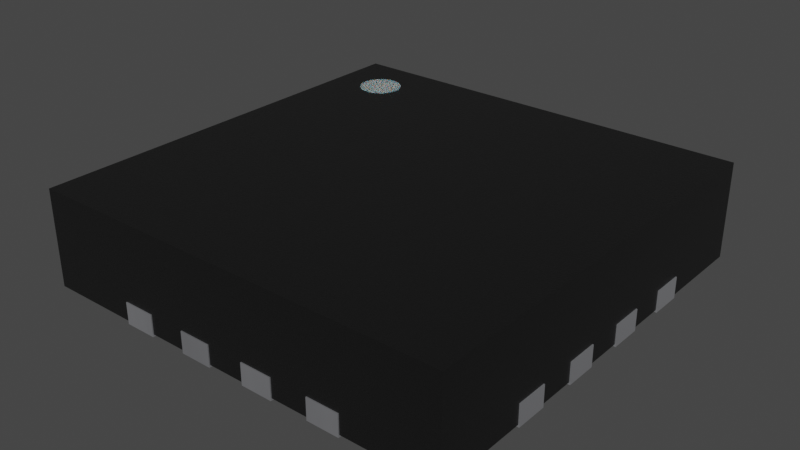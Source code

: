 # Source: QFN-16-1EP_4x4mm_P0.65mm.blend  (saved by Blender 3.2.14; exported with 4.5.12 LTS)
import bpy
from mathutils import Matrix  # noqa: F401  (used for matrix-valued properties, if any)

bpy.ops.wm.read_factory_settings(use_empty=True)
scene = bpy.context.scene
scene.name = 'Scene'

# ---- collections
col_collection = bpy.data.collections.new('Collection'); scene.collection.children.link(col_collection)

# ---- materials (node trees are filled in below, after node groups)
mat_white_markings = bpy.data.materials.new('white_markings')
mat_white_markings.use_transparent_shadow = False
mat_white_markings.preview_render_type = 'FLAT'
mat_plastic_chip = bpy.data.materials.new('plastic_chip')
mat_plastic_chip.use_transparent_shadow = False
mat_plastic_chip.preview_render_type = 'CUBE'
mat_metal_pins = bpy.data.materials.new('metal_pins')
mat_metal_pins.use_transparent_shadow = False
mat_metal_pins.preview_render_type = 'CUBE'

# ---- material node trees
mat_white_markings.use_nodes = True; mat_white_markings.node_tree.nodes.clear()
_N = mat_white_markings.node_tree.nodes; _L = mat_white_markings.node_tree.links
n0 = _N.new('ShaderNodeOutputMaterial'); n0.name = 'Material Output'; n0.location = (300, 300)
n1 = _N.new('ShaderNodeBsdfPrincipled'); n1.name = 'Principled BSDF'; n1.location = (-34, 272)
n1.distribution = 'GGX'
n1.subsurface_method = 'BURLEY'
n1.inputs[1].default_value = 0.02
n1.inputs[2].default_value = 0.4636
n1.inputs[3].default_value = 1.4
n1.inputs[8].default_value = 1.0
n1.inputs[10].default_value = 0.3682
n1.inputs[13].default_value = 0.6591
n1.inputs[18].default_value = 0.2318
n1.inputs[20].default_value = 0.6709
n1.inputs[24].default_value = 0.1191
n1.inputs[27].default_value = (0.0, 0.0, 0.0, 1.0)
n1.inputs[28].default_value = 1.0
n2 = _N.new('ShaderNodeMapping'); n2.name = 'Mapping'; n2.location = (-1010, 265)
n2.inputs[3].default_value = (3.0, 1.0, 1.0)
n3 = _N.new('ShaderNodeTexCoord'); n3.name = 'Texture Coordinate'; n3.location = (-1250, 180)
n4 = _N.new('ShaderNodeBump'); n4.name = 'Bump'; n4.location = (-376, -99)
n4.inputs[0].default_value = 0.05
n4.inputs[1].default_value = 1.0
n4.inputs[2].default_value = 1.0
n5 = _N.new('ShaderNodeTexNoise'); n5.name = 'Noise Texture'; n5.location = (-662, 176)
n5.inputs[2].default_value = 88.0
n5.inputs[3].default_value = 10.8
n5.inputs[4].default_value = 0.9167
n5.inputs[8].default_value = 1.6
n6 = _N.new('ShaderNodeValToRGB'); n6.name = 'ColorRamp'; n6.location = (-354, 186)
while len(n6.color_ramp.elements) > 1: n6.color_ramp.elements.remove(n6.color_ramp.elements[-1])
n6.color_ramp.elements[0].position = 0.0; n6.color_ramp.elements[0].color = (0.2596, 0.2596, 0.2596, 1.0)
_e = n6.color_ramp.elements.new(1.0); _e.color = (0.6303, 0.6303, 0.6303, 1.0)
n7 = _N.new('ShaderNodeMix'); n7.name = 'Mix'; n7.location = (-204, 152)
n7.data_type = 'RGBA'
n7.inputs[0].default_value = 0.3682
n7.inputs[7].default_value = (0.2525, 0.2525, 0.2525, 1.0)
_L.new(n5.outputs[0], n6.inputs[0])
_L.new(n1.outputs[0], n0.inputs[0])
_L.new(n3.outputs[2], n2.inputs[0])
_L.new(n2.outputs[0], n5.inputs[0])
_L.new(n5.outputs[0], n4.inputs[3])
_L.new(n4.outputs[0], n1.inputs[5])
_L.new(n6.outputs[0], n7.inputs[6])
_L.new(n7.outputs[2], n1.inputs[0])
n0.is_active_output = True
mat_plastic_chip.use_nodes = True; mat_plastic_chip.node_tree.nodes.clear()
_N = mat_plastic_chip.node_tree.nodes; _L = mat_plastic_chip.node_tree.links
n0 = _N.new('ShaderNodeBsdfPrincipled'); n0.name = 'Principled BSDF'; n0.location = (10, 300)
n0.distribution = 'GGX'
n0.subsurface_method = 'BURLEY'
n0.inputs[0].default_value = (0.009312, 0.009312, 0.009312, 1.0)
n0.inputs[1].default_value = 0.1372
n0.inputs[2].default_value = 0.3706
n0.inputs[3].default_value = 1.45
n0.inputs[27].default_value = (0.0, 0.0, 0.0, 1.0)
n0.inputs[28].default_value = 1.0
n1 = _N.new('ShaderNodeOutputMaterial'); n1.name = 'Material Output'; n1.location = (300, 300)
n2 = _N.new('ShaderNodeTexNoise'); n2.name = 'Noise Texture'; n2.location = (-893, 54)
n2.inputs[2].default_value = 200.0
n2.inputs[3].default_value = 3.6
n2.inputs[4].default_value = 0.8375
n3 = _N.new('ShaderNodeBump'); n3.name = 'Bump'; n3.location = (-604, -53)
n3.inputs[0].default_value = 0.08
n3.inputs[1].default_value = 1.0
n3.inputs[2].default_value = 1.0
_L.new(n0.outputs[0], n1.inputs[0])
_L.new(n2.outputs[0], n3.inputs[3])
_L.new(n3.outputs[0], n0.inputs[5])
n1.is_active_output = True
mat_metal_pins.use_nodes = True; mat_metal_pins.node_tree.nodes.clear()
_N = mat_metal_pins.node_tree.nodes; _L = mat_metal_pins.node_tree.links
n0 = _N.new('ShaderNodeMapping'); n0.name = 'Mapping'; n0.location = (-1447, -91)
n0.inputs[3].default_value = (4.8, 1.2, 1.1)
n1 = _N.new('ShaderNodeBsdfPrincipled'); n1.name = 'Principled BSDF'; n1.location = (-560, 254)
n1.distribution = 'GGX'
n1.subsurface_method = 'BURLEY'
n1.inputs[1].default_value = 0.7818
n1.inputs[2].default_value = 0.2886
n1.inputs[3].default_value = 1.45
n1.inputs[13].default_value = 0.0
n1.inputs[27].default_value = (0.0, 0.0, 0.0, 1.0)
n1.inputs[28].default_value = 1.0
n2 = _N.new('ShaderNodeOutputMaterial'); n2.name = 'Material Output.002'; n2.location = (-205, 253)
n2.width = 213
n3 = _N.new('ShaderNodeTexNoise'); n3.name = 'Noise Texture.002'; n3.location = (-1228, -73)
n3.inputs[2].default_value = 0.1
n3.inputs[3].default_value = 7.0
n3.inputs[4].default_value = 0.6
n3.inputs[8].default_value = 0.4
n4 = _N.new('ShaderNodeTexCoord'); n4.name = 'Texture Coordinate'; n4.location = (-1636, -116)
n5 = _N.new('ShaderNodeMix'); n5.name = 'Mix.001'; n5.location = (-921, 45)
n5.data_type = 'RGBA'
n5.inputs[6].default_value = (0.9398, 0.9547, 1.0, 1.0)
n5.inputs[7].default_value = (0.13, 0.1259, 0.1359, 1.0)
n6 = _N.new('ShaderNodeBump'); n6.name = 'Bump.001'; n6.location = (-1001, -227)
n6.inputs[0].default_value = 0.05
n6.inputs[1].default_value = 0.01
n6.inputs[2].default_value = 1.0
_L.new(n1.outputs[0], n2.inputs[0])
_L.new(n3.outputs[0], n6.inputs[3])
_L.new(n0.outputs[0], n3.inputs[0])
_L.new(n3.outputs[0], n5.inputs[0])
_L.new(n4.outputs[3], n0.inputs[0])
_L.new(n5.outputs[2], n1.inputs[0])
_L.new(n6.outputs[0], n1.inputs[5])
n2.is_active_output = True

# ---- world
world_world = bpy.data.worlds.new('World'); scene.world = world_world
world_world.use_nodes = True; world_world.node_tree.nodes.clear()
_N = world_world.node_tree.nodes; _L = world_world.node_tree.links
n0 = _N.new('ShaderNodeOutputWorld'); n0.name = 'World Output'; n0.location = (300, 300)
n1 = _N.new('ShaderNodeBackground'); n1.name = 'Background'; n1.location = (10, 300)
n1.inputs[0].default_value = (0.05088, 0.05088, 0.05088, 1.0)
_L.new(n1.outputs[0], n0.inputs[0])
n0.is_active_output = True
world_world.color = (0.05088, 0.05088, 0.05088)
world_world.use_sun_shadow = False
world_world.sun_shadow_jitter_overblur = 0.0

# ---- meshes
me_shape_9_indexedfaceset_009 = bpy.data.meshes.new('SHAPE_9_IndexedFaceSet.009')
me_shape_9_indexedfaceset_009.from_pydata([(0.0689, -0.7835, 0.007874), (0.187, -0.6299, 0.007874), (0.7835, -0.187, 0.007874), (0.7835, 0.0689, 0.007874), (0.6299, 0.0689, 0.007874), (0.6299, 0.187, 0.007874), (0.6299, 0.3248, 0.007874), (0.6299, 0.4429, 0.007874), (0.4429, 0.7835, 0.007874), (0.4429, 0.6299, 0.007874), (0.3248, 0.7835, 0.007874), (0.187, 0.7835, 0.007874), (0.187, 0.6299, 0.007874), (0.0689, 0.7835, 0.007874), (-0.0689, 0.6299, 0.007874), (-0.3248, 0.7835, 0.007874), (-0.7835, 0.7835, 0.007874), (-0.6299, 0.4429, 0.007874), (-0.7835, 0.3248, 0.007874), (-0.7835, -0.0689, 0.007874), (-0.6299, -0.0689, 0.007874), (-0.6299, -0.187, 0.007874), (-0.7835, -0.187, 0.007874), (-0.7835, -0.4429, 0.007874), (-0.7835, -0.7835, 0.007874), (-0.3248, -0.6299, 0.007874), (-0.3248, -0.7835, 0.007874), (-0.187, -0.7835, 0.007874), (0.5315, 0.5315, 0.007874), (0.5315, -0.5315, 0.007874), (-0.4429, -0.7835, 0.07874), (-0.4429, -0.7835, 0.007874), (0.7835, -0.7835, 0.3622), (0.3248, -0.7835, 0.07874), (0.3248, -0.7835, 0.007874), (0.187, -0.7835, 0.007874), (-0.0689, -0.7835, 0.007874), (0.7835, -0.3248, 0.007874), (0.7835, -0.4429, 0.07874), (0.7835, -0.4429, 0.007874), (0.7835, -0.7835, 0.007874), (0.7835, 0.4429, 0.007874), (0.7835, 0.187, 0.07874), (0.7835, 0.0689, 0.07874), (0.7835, 0.7835, 0.007874), (0.7835, 0.7835, 0.3622), (-0.4429, 0.7835, 0.07874), (-0.3248, 0.7835, 0.07874), (-0.187, 0.7835, 0.007874), (-0.187, 0.7835, 0.07874), (-0.0689, 0.7835, 0.007874), (-0.7835, 0.187, 0.007874), (-0.7835, 0.4429, 0.007874), (-0.7835, -0.0689, 0.07874), (-0.7835, 0.0689, 0.007874), (-0.7835, 0.0689, 0.07874), (-0.7835, 0.187, 0.07874), (-0.7835, 0.7835, 0.3622), (-0.7835, -0.7835, 0.3622), (-0.7874, -0.0689, 0.07874), (-0.7835, -0.187, 0.07874), (-0.7874, -0.0689, 0.0), (-0.6299, -0.0689, 0.0), (-0.6299, -0.187, 0.0), (-0.7874, -0.187, 0.07874), (-0.7874, -0.187, 0.0), (-0.7874, -0.3248, 0.07874), (-0.7874, -0.4429, 0.07874), (-0.7835, -0.4429, 0.07874), (-0.6299, -0.4429, 0.0), (-0.6299, -0.4429, 0.007874), (-0.7874, -0.3248, 0.0), (-0.6299, -0.3248, 0.0), (-0.6299, -0.3248, 0.007874), (-0.7835, -0.3248, 0.007874), (-0.7835, -0.3248, 0.07874), (-0.7874, -0.4429, 0.0), (-0.7835, 0.4429, 0.07874), (-0.6299, 0.3248, 0.0), (-0.6299, 0.3248, 0.007874), (-0.6299, 0.4429, 0.0), (-0.7874, 0.3248, 0.0), (-0.7835, 0.3248, 0.07874), (-0.7874, 0.4429, 0.07874), (-0.7874, 0.3248, 0.07874), (-0.7874, 0.4429, 0.0), (-0.7874, 0.187, 0.0), (-0.6299, 0.187, 0.007874), (-0.6299, 0.0689, 0.007874), (-0.6299, 0.0689, 0.0), (-0.7874, 0.0689, 0.0), (-0.7874, 0.0689, 0.07874), (-0.7874, 0.187, 0.07874), (-0.6299, 0.187, 0.0), (-0.187, 0.6299, 0.007874), (-0.0689, 0.7835, 0.07874), (-0.187, 0.6299, 0.0), (-0.187, 0.7874, 0.07874), (-0.0689, 0.7874, 0.07874), (-0.0689, 0.7874, 0.0), (-0.187, 0.7874, 0.0), (-0.0689, 0.6299, 0.0), (-0.3248, 0.6299, 0.0), (-0.4429, 0.7835, 0.007874), (-0.4429, 0.6299, 0.007874), (-0.3248, 0.7874, 0.0), (-0.3248, 0.6299, 0.007874), (-0.4429, 0.7874, 0.07874), (-0.3248, 0.7874, 0.07874), (-0.4429, 0.7874, 0.0), (-0.4429, 0.6299, 0.0), (0.3248, 0.6299, 0.0), (0.4429, 0.6299, 0.0), (0.3248, 0.6299, 0.007874), (0.3248, 0.7835, 0.07874), (0.4429, 0.7835, 0.07874), (0.4429, 0.7874, 0.07874), (0.4429, 0.7874, 0.0), (0.3248, 0.7874, 0.07874), (0.3248, 0.7874, 0.0), (0.0689, 0.6299, 0.0), (0.187, 0.7874, 0.07874), (0.0689, 0.7874, 0.0), (0.0689, 0.6299, 0.007874), (0.187, 0.7835, 0.07874), (0.0689, 0.7835, 0.07874), (0.187, 0.7874, 0.0), (0.0689, 0.7874, 0.07874), (0.187, 0.6299, 0.0), (0.6299, 0.187, 0.0), (0.7874, 0.0689, 0.07874), (0.7835, 0.187, 0.007874), (0.7874, 0.187, 0.07874), (0.7874, 0.187, 0.0), (0.6299, 0.0689, 0.0), (0.7874, 0.0689, 0.0), (0.6299, 0.4429, 0.0), (0.6299, 0.3248, 0.0), (0.7835, 0.3248, 0.007874), (0.7835, 0.3248, 0.07874), (0.7835, 0.4429, 0.07874), (0.7874, 0.3248, 0.07874), (0.7874, 0.4429, 0.07874), (0.7874, 0.4429, 0.0), (0.7874, 0.3248, 0.0), (0.6299, -0.4429, 0.0), (0.7874, -0.4429, 0.07874), (0.6299, -0.4429, 0.007874), (0.7874, -0.3248, 0.07874), (0.6299, -0.3248, 0.007874), (0.7835, -0.3248, 0.07874), (0.7874, -0.3248, 0.0), (0.6299, -0.3248, 0.0), (0.7874, -0.4429, 0.0), (0.6299, -0.187, 0.0), (0.6299, -0.0689, 0.007874), (0.6299, -0.187, 0.007874), (0.6299, -0.0689, 0.0), (0.7835, -0.0689, 0.007874), (0.7874, -0.187, 0.07874), (0.7835, -0.187, 0.07874), (0.7835, -0.0689, 0.07874), (0.7874, -0.187, 0.0), (0.7874, -0.0689, 0.07874), (0.7874, -0.0689, 0.0), (0.0689, -0.6299, 0.0), (0.0689, -0.6299, 0.007874), (0.187, -0.7874, 0.0), (0.187, -0.7874, 0.07874), (0.0689, -0.7835, 0.07874), (0.187, -0.7835, 0.07874), (0.0689, -0.7874, 0.07874), (0.0689, -0.7874, 0.0), (0.187, -0.6299, 0.0), (0.4429, -0.6299, 0.0), (0.4429, -0.6299, 0.007874), (0.3248, -0.6299, 0.007874), (0.4429, -0.7874, 0.07874), (0.4429, -0.7835, 0.007874), (0.3248, -0.7874, 0.07874), (0.4429, -0.7835, 0.07874), (0.4429, -0.7874, 0.0), (0.3248, -0.7874, 0.0), (0.3248, -0.6299, 0.0), (-0.4429, -0.6299, 0.0), (-0.4429, -0.6299, 0.007874), (-0.4429, -0.7874, 0.07874), (-0.3248, -0.7835, 0.07874), (-0.3248, -0.7874, 0.07874), (-0.4429, -0.7874, 0.0), (-0.3248, -0.6299, 0.0), (-0.3248, -0.7874, 0.0), (-0.0689, -0.6299, 0.0), (-0.0689, -0.6299, 0.007874), (-0.187, -0.7835, 0.07874), (-0.187, -0.7874, 0.07874), (-0.187, -0.6299, 0.0), (-0.187, -0.6299, 0.007874), (-0.0689, -0.7874, 0.0), (-0.0689, -0.7835, 0.07874), (-0.187, -0.7874, 0.0), (-0.0689, -0.7874, 0.07874), (-0.5315, 0.5315, 0.0), (-0.5315, -0.5315, 0.0), (-0.5315, 0.5315, 0.007874), (-0.5315, -0.5315, 0.007874), (0.5315, 0.5315, 0.0), (0.5315, -0.5315, 0.0), (-0.5906, 0.6693, 0.3622), (-0.5906, 0.6693, 0.3638), (-0.5752, 0.6678, 0.3622), (-0.5752, 0.6678, 0.3638), (-0.5604, 0.6633, 0.3622), (-0.5604, 0.6633, 0.3638), (-0.5468, 0.656, 0.3622), (-0.5468, 0.656, 0.3638), (-0.5349, 0.6462, 0.3622), (-0.5349, 0.6462, 0.3638), (-0.5251, 0.6343, 0.3622), (-0.5251, 0.6343, 0.3638), (-0.5178, 0.6207, 0.3622), (-0.5178, 0.6207, 0.3638), (-0.5133, 0.6059, 0.3622), (-0.5133, 0.6059, 0.3638), (-0.5118, 0.5906, 0.3622), (-0.5118, 0.5906, 0.3638), (-0.5133, 0.5752, 0.3622), (-0.5133, 0.5752, 0.3638), (-0.5178, 0.5604, 0.3622), (-0.5178, 0.5604, 0.3638), (-0.5251, 0.5468, 0.3622), (-0.5251, 0.5468, 0.3638), (-0.5349, 0.5349, 0.3622), (-0.5349, 0.5349, 0.3638), (-0.5468, 0.5251, 0.3622), (-0.5468, 0.5251, 0.3638), (-0.5604, 0.5178, 0.3622), (-0.5604, 0.5178, 0.3638), (-0.5752, 0.5133, 0.3622), (-0.5752, 0.5133, 0.3638), (-0.5906, 0.5118, 0.3622), (-0.5906, 0.5118, 0.3638), (-0.6059, 0.5133, 0.3622), (-0.6059, 0.5133, 0.3638), (-0.6207, 0.5178, 0.3622), (-0.6207, 0.5178, 0.3638), (-0.6343, 0.5251, 0.3622), (-0.6343, 0.5251, 0.3638), (-0.6462, 0.5349, 0.3622), (-0.6462, 0.5349, 0.3638), (-0.656, 0.5468, 0.3622), (-0.656, 0.5468, 0.3638), (-0.6633, 0.5604, 0.3622), (-0.6633, 0.5604, 0.3638), (-0.6678, 0.5752, 0.3622), (-0.6678, 0.5752, 0.3638), (-0.6693, 0.5906, 0.3622), (-0.6693, 0.5906, 0.3638), (-0.6678, 0.6059, 0.3622), (-0.6678, 0.6059, 0.3638), (-0.6633, 0.6207, 0.3622), (-0.6633, 0.6207, 0.3638), (-0.656, 0.6343, 0.3622), (-0.656, 0.6343, 0.3638), (-0.6462, 0.6462, 0.3622), (-0.6462, 0.6462, 0.3638), (-0.6343, 0.656, 0.3622), (-0.6343, 0.656, 0.3638), (-0.6207, 0.6633, 0.3622), (-0.6207, 0.6633, 0.3638), (-0.6059, 0.6678, 0.3622), (-0.6059, 0.6678, 0.3638)], [], [(185, 24, 31), (70, 23, 24), (205, 24, 185), (205, 70, 24), (25, 205, 185), (73, 70, 205), (3, 4, 155, 158), (26, 27, 197, 25), (35, 34, 176, 1), (74, 73, 21, 22), (2, 156, 149, 37), (19, 20, 88, 54), (204, 17, 79), (16, 17, 204), (16, 52, 17), (40, 175, 178), (29, 176, 175), (29, 175, 40), (147, 29, 40), (104, 16, 204), (149, 29, 147), (106, 104, 204), (39, 147, 40), (103, 16, 104), (138, 6, 5, 131), (51, 87, 79, 18), (36, 199, 169, 0), (35, 170, 33, 34), (7, 28, 6), (9, 113, 28), (48, 15, 106, 94), (14, 123, 13, 50), (44, 9, 28), (44, 28, 7), (44, 7, 41), (44, 8, 9), (204, 28, 113), (204, 113, 12), (204, 12, 123), (204, 123, 14), (204, 14, 94), (204, 94, 106), (28, 29, 149), (28, 149, 156), (28, 156, 155), (28, 155, 4), (28, 4, 5), (28, 5, 6), (29, 205, 197), (197, 205, 25), (29, 197, 193), (29, 193, 166), (29, 166, 1), (29, 1, 176), (205, 204, 79), (205, 79, 87), (205, 87, 88), (205, 88, 20), (205, 20, 21), (205, 21, 73), (32, 40, 178, 180), (187, 30, 58), (150, 160, 2, 37), (194, 187, 58), (199, 194, 58), (26, 187, 194, 27), (169, 199, 58), (60, 64, 59, 53), (44, 41, 140, 45), (32, 180, 33), (32, 170, 169), (32, 169, 58), (32, 33, 170), (44, 45, 115, 8), (139, 45, 140), (3, 158, 161, 43), (42, 45, 139), (43, 45, 42), (10, 114, 124, 11), (138, 131, 42, 139), (24, 58, 30, 31), (32, 150, 38), (32, 161, 160), (32, 160, 150), (32, 45, 43), (32, 43, 161), (57, 77, 52, 16), (47, 57, 46), (13, 125, 95, 50), (49, 57, 47), (95, 57, 49), (82, 56, 51, 18), (48, 49, 47, 15), (45, 114, 115), (45, 125, 124), (45, 57, 95), (45, 95, 125), (45, 124, 114), (103, 46, 57, 16), (75, 58, 68), (19, 54, 55, 53), (60, 58, 75), (53, 58, 60), (21, 20, 62, 63), (74, 22, 60, 75), (24, 23, 68, 58), (57, 82, 77), (57, 55, 56), (57, 56, 82), (57, 58, 53), (57, 53, 55), (100, 99, 98, 97), (59, 61, 19), (53, 59, 19), (63, 65, 22, 21), (69, 76, 23, 70), (64, 60, 22), (64, 22, 65), (65, 61, 59, 64), (61, 65, 63, 62), (68, 67, 66, 75), (70, 73, 72, 69), (17, 52, 85, 80), (67, 68, 23), (67, 23, 76), (76, 71, 66, 67), (66, 71, 74), (75, 66, 74), (6, 138, 144, 137), (69, 72, 71, 76), (82, 84, 83, 77), (79, 17, 80, 78), (81, 85, 83, 84), (83, 85, 52), (77, 83, 52), (78, 81, 18, 79), (87, 51, 86, 93), (84, 82, 18), (84, 18, 81), (85, 81, 78, 80), (55, 91, 92, 56), (88, 87, 93, 89), (90, 86, 92, 91), (92, 86, 51), (56, 92, 51), (89, 90, 54, 88), (14, 50, 99, 101), (91, 55, 54), (91, 54, 90), (86, 90, 89, 93), (94, 14, 101, 96), (95, 49, 97, 98), (98, 99, 50), (95, 98, 50), (48, 94, 96, 100), (103, 104, 110, 109), (97, 49, 48), (97, 48, 100), (100, 96, 101, 99), (113, 9, 112, 111), (104, 106, 102, 110), (47, 46, 107, 108), (106, 15, 105, 102), (107, 46, 103), (107, 103, 109), (108, 105, 15), (47, 108, 15), (9, 8, 117, 112), (109, 105, 108, 107), (109, 110, 102, 105), (115, 114, 118, 116), (143, 144, 141, 142), (116, 117, 8), (115, 116, 8), (10, 113, 111, 119), (12, 11, 126, 128), (118, 114, 10), (118, 10, 119), (119, 117, 116, 118), (112, 117, 119, 111), (123, 12, 128, 120), (124, 125, 127, 121), (121, 126, 11), (124, 121, 11), (13, 123, 120, 122), (4, 3, 135, 134), (127, 125, 13), (127, 13, 122), (122, 126, 121, 127), (128, 126, 122, 120), (5, 4, 134, 129), (130, 43, 42, 132), (130, 135, 3), (43, 130, 3), (131, 5, 129, 133), (41, 7, 136, 143), (132, 42, 131), (132, 131, 133), (133, 135, 130, 132), (135, 133, 129, 134), (7, 6, 137, 136), (141, 139, 140, 142), (147, 39, 153, 145), (142, 140, 41), (142, 41, 143), (141, 144, 138), (139, 141, 138), (158, 155, 157, 164), (136, 137, 144, 143), (152, 145, 153, 151), (149, 147, 145, 152), (146, 38, 150, 148), (146, 153, 39), (38, 146, 39), (37, 149, 152, 151), (156, 2, 162, 154), (148, 150, 37), (148, 37, 151), (151, 153, 146, 148), (164, 162, 159, 163), (155, 156, 154, 157), (159, 160, 161, 163), (159, 162, 2), (160, 159, 2), (0, 172, 165, 166), (20, 19, 61, 62), (163, 161, 158), (163, 158, 164), (169, 170, 168, 171), (157, 154, 162, 164), (166, 165, 173, 1), (168, 167, 172, 171), (0, 169, 171), (172, 0, 171), (1, 173, 167, 35), (168, 35, 167), (170, 35, 168), (178, 175, 174, 181), (201, 198, 200, 195), (165, 172, 167, 173), (175, 176, 183, 174), (33, 180, 177, 179), (176, 34, 182, 183), (177, 180, 178), (177, 178, 181), (179, 182, 34), (33, 179, 34), (31, 189, 184, 185), (177, 181, 182, 179), (183, 182, 181, 174), (185, 184, 190, 25), (30, 187, 188, 186), (31, 30, 186), (189, 31, 186), (25, 190, 191, 26), (188, 26, 191), (187, 26, 188), (27, 200, 196, 197), (188, 191, 189, 186), (184, 189, 191, 190), (197, 196, 192, 193), (194, 199, 201, 195), (27, 194, 195), (200, 27, 195), (36, 193, 192, 198), (32, 38, 39, 40), (201, 199, 36), (201, 36, 198), (196, 200, 198, 192), (204, 205, 203, 202), (203, 205, 29, 207), (36, 0, 166, 193), (29, 28, 206, 207), (204, 202, 206, 28), (206, 202, 203, 207), (45, 32, 58, 57), (208, 209, 211, 210), (210, 211, 213, 212), (212, 213, 215, 214), (214, 215, 217, 216), (216, 217, 219, 218), (218, 219, 221, 220), (220, 221, 223, 222), (222, 223, 225, 224), (224, 225, 227, 226), (226, 227, 229, 228), (228, 229, 231, 230), (230, 231, 233, 232), (232, 233, 235, 234), (234, 235, 237, 236), (236, 237, 239, 238), (238, 239, 241, 240), (240, 241, 243, 242), (242, 243, 245, 244), (244, 245, 247, 246), (246, 247, 249, 248), (248, 249, 251, 250), (250, 251, 253, 252), (252, 253, 255, 254), (254, 255, 257, 256), (256, 257, 259, 258), (258, 259, 261, 260), (260, 261, 263, 262), (262, 263, 265, 264), (264, 265, 267, 266), (266, 267, 269, 268), (211, 209, 271, 269, 267, 265, 263, 261, 259, 257, 255, 253, 251, 249, 247, 245, 243, 241, 239, 237, 235, 233, 231, 229, 227, 225, 223, 221, 219, 217, 215, 213), (268, 269, 271, 270), (270, 271, 209, 208), (208, 210, 212, 214, 216, 218, 220, 222, 224, 226, 228, 230, 232, 234, 236, 238, 240, 242, 244, 246, 248, 250, 252, 254, 256, 258, 260, 262, 264, 266, 268, 270), (73, 74, 71, 72), (10, 11, 12, 113)])
me_shape_9_indexedfaceset_009.polygons.foreach_set('use_smooth', [True] * 312)
me_shape_9_indexedfaceset_009.polygons.foreach_set('material_index', [1, 1, 1, 1, 1, 1, 1, 1, 1, 1, 1, 1, 1, 1, 1, 1, 1, 1, 1, 1, 1, 1, 1, 1, 1, 1, 1, 1, 1, 1, 1, 1, 1, 1, 1, 1, 1, 1, 1, 1, 1, 1, 1, 1, 1, 1, 1, 1, 1, 1, 1, 1, 1, 1, 1, 1, 1, 1, 1, 1, 1, 1, 1, 1, 1, 1, 1, 2, 1, 1, 1, 1, 1, 1, 1, 1, 1, 1, 1, 1, 1, 1, 1, 1, 1, 1, 1, 1, 1, 1, 1, 1, 1, 1, 1, 1, 1, 1, 1, 1, 1, 1, 1, 2, 1, 1, 1, 1, 1, 1, 1, 2, 2, 2, 2, 2, 2, 2, 2, 2, 2, 2, 2, 2, 2, 2, 2, 2, 2, 2, 2, 2, 2, 2, 2, 2, 2, 2, 2, 2, 2, 2, 2, 2, 2, 2, 2, 2, 2, 2, 2, 2, 2, 2, 2, 2, 2, 2, 2, 2, 2, 2, 2, 2, 2, 2, 2, 2, 2, 2, 2, 2, 2, 2, 2, 2, 2, 2, 2, 2, 2, 2, 2, 2, 2, 2, 2, 2, 2, 2, 2, 2, 2, 2, 2, 2, 2, 2, 2, 2, 2, 2, 2, 2, 2, 2, 2, 2, 2, 2, 2, 2, 2, 2, 2, 2, 2, 2, 2, 2, 2, 2, 2, 2, 2, 2, 2, 2, 2, 2, 2, 2, 2, 2, 2, 2, 2, 2, 2, 2, 2, 2, 2, 2, 2, 2, 2, 2, 2, 2, 2, 2, 2, 2, 2, 2, 2, 2, 2, 2, 2, 2, 2, 2, 2, 1, 2, 2, 2, 2, 2, 1, 2, 2, 2, 1, 0, 0, 0, 0, 0, 0, 0, 0, 0, 0, 0, 0, 0, 0, 0, 0, 0, 0, 0, 0, 0, 0, 0, 0, 0, 0, 0, 0, 0, 0, 0, 0, 0, 0, 2, 1])
_k = set([(0, 36), (0, 166), (0, 169), (1, 35), (1, 166), (1, 173), (2, 37), (2, 156), (2, 160), (3, 4), (3, 43), (3, 158), (4, 5), (4, 134), (5, 129), (5, 131), (6, 7), (6, 137), (6, 138), (7, 41), (7, 136), (8, 9), (8, 44), (8, 115), (9, 112), (9, 113), (10, 11), (10, 113), (10, 114), (11, 12), (11, 124), (12, 123), (12, 128), (13, 50), (13, 123), (13, 125), (14, 50), (14, 94), (14, 101), (15, 47), (15, 48), (15, 106), (16, 52), (16, 57), (16, 103), (17, 52), (17, 79), (17, 80), (18, 51), (18, 79), (18, 82), (19, 20), (19, 53), (19, 54), (20, 21), (20, 62), (21, 22), (21, 63), (22, 60), (22, 74), (23, 24), (23, 68), (23, 70), (24, 31), (24, 58), (25, 26), (25, 185), (25, 190), (26, 27), (26, 187), (27, 194), (27, 197), (28, 29), (28, 204), (28, 206), (29, 205), (29, 207), (30, 31), (30, 186), (30, 187), (31, 185), (32, 40), (32, 45), (32, 58), (33, 34), (33, 179), (33, 180), (34, 35), (34, 176), (35, 170), (36, 193), (36, 199), (37, 149), (37, 150), (38, 39), (38, 146), (38, 150), (39, 40), (39, 147), (40, 178), (41, 44), (41, 140), (42, 43), (42, 131), (42, 132), (43, 130), (44, 45), (45, 57), (46, 47), (46, 103), (46, 107), (47, 108), (48, 49), (48, 94), (49, 95), (49, 97), (50, 95), (51, 56), (51, 87), (52, 77), (53, 59), (53, 60), (54, 55), (54, 88), (55, 56), (55, 91), (56, 92), (57, 58), (59, 61), (59, 64), (60, 64), (61, 62), (61, 65), (62, 63), (63, 65), (64, 65), (66, 67), (66, 71), (66, 75), (67, 68), (67, 76), (68, 75), (69, 70), (69, 72), (69, 76), (70, 73), (71, 72), (71, 76), (72, 73), (73, 74), (74, 75), (77, 82), (77, 83), (78, 79), (78, 80), (78, 81), (80, 85), (81, 84), (81, 85), (82, 84), (83, 84), (83, 85), (86, 90), (86, 92), (86, 93), (87, 88), (87, 93), (88, 89), (89, 90), (89, 93), (90, 91), (91, 92), (94, 96), (95, 98), (96, 100), (96, 101), (97, 98), (97, 100), (98, 99), (99, 100), (99, 101), (102, 105), (102, 106), (102, 110), (103, 104), (104, 106), (104, 110), (105, 108), (105, 109), (107, 108), (107, 109), (109, 110), (111, 112), (111, 113), (111, 119), (112, 117), (114, 115), (114, 118), (115, 116), (116, 117), (116, 118), (117, 119), (118, 119), (120, 122), (120, 123), (120, 128), (121, 124), (121, 126), (121, 127), (122, 126), (122, 127), (124, 125), (125, 127), (126, 128), (129, 133), (129, 134), (130, 132), (130, 135), (131, 138), (132, 133), (133, 135), (134, 135), (136, 137), (136, 143), (137, 144), (138, 139), (139, 140), (139, 141), (140, 142), (141, 142), (141, 144), (142, 143), (143, 144), (145, 147), (145, 152), (145, 153), (146, 148), (146, 153), (147, 149), (148, 150), (148, 151), (149, 152), (151, 152), (151, 153), (154, 156), (154, 157), (154, 162), (155, 156), (155, 157), (155, 158), (157, 164), (158, 161), (159, 160), (159, 162), (159, 163), (160, 161), (161, 163), (162, 164), (163, 164), (165, 166), (165, 172), (165, 173), (167, 168), (167, 172), (167, 173), (168, 170), (168, 171), (169, 170), (169, 171), (171, 172), (174, 175), (174, 181), (174, 183), (175, 176), (175, 178), (176, 183), (177, 179), (177, 180), (177, 181), (178, 180), (179, 182), (181, 182), (182, 183), (184, 185), (184, 189), (184, 190), (186, 188), (186, 189), (187, 188), (188, 191), (189, 191), (190, 191), (192, 193), (192, 196), (192, 198), (193, 197), (194, 195), (194, 199), (195, 200), (195, 201), (196, 197), (196, 200), (198, 200), (198, 201), (199, 201), (202, 203), (202, 204), (202, 206), (203, 205), (203, 207), (204, 205), (206, 207), (208, 210), (208, 270), (209, 211), (209, 271), (210, 212), (211, 213), (212, 214), (213, 215), (214, 216), (215, 217), (216, 218), (217, 219), (218, 220), (219, 221), (220, 222), (221, 223), (222, 224), (223, 225), (224, 226), (225, 227), (226, 228), (227, 229), (228, 230), (229, 231), (230, 232), (231, 233), (232, 234), (233, 235), (234, 236), (235, 237), (236, 238), (237, 239), (238, 240), (239, 241), (240, 242), (241, 243), (242, 244), (243, 245), (244, 246), (245, 247), (246, 248), (247, 249), (248, 250), (249, 251), (250, 252), (251, 253), (252, 254), (253, 255), (254, 256), (255, 257), (256, 258), (257, 259), (258, 260), (259, 261), (260, 262), (261, 263), (262, 264), (263, 265), (264, 266), (265, 267), (266, 268), (267, 269), (268, 270), (269, 271)])
me_shape_9_indexedfaceset_009.attributes.new('sharp_edge', 'BOOLEAN', 'EDGE').data.foreach_set('value', [ (min(e.vertices), max(e.vertices)) in _k for e in me_shape_9_indexedfaceset_009.edges])
_uv = me_shape_9_indexedfaceset_009.uv_layers.new(name='UVMap')
_uv.uv.foreach_set('vector', [0.2478, 0.07141, 0.03153, -0.02609, 0.2478, -0.02609, 0.129, 0.1902, 0.03153, 0.1902, 0.03153, -0.02609, 0.1915, 0.1339, 0.03153, -0.02609, 0.2478, 0.07141, 0.1915, 0.1339, 0.129, 0.1902, 0.03153, -0.02609, 0.3228, 0.07141, 0.1915, 0.1339, 0.2478, 0.07141, 0.129, 0.2652, 0.129, 0.1902, 0.1915, 0.1339, 1.027, 0.5152, 0.929, 0.5152, 0.929, 0.4277, 1.027, 0.4277, 0.3228, -0.02609, 0.4103, -0.02609, 0.4103, 0.07141, 0.3228, 0.07141, 0.6478, -0.02609, 0.7353, -0.02609, 0.7353, 0.07141, 0.6478, 0.07141, 0.03153, 0.2652, 0.129, 0.2652, 0.129, 0.3527, 0.03153, 0.3527, 1.027, 0.3527, 0.929, 0.3527, 0.929, 0.2652, 1.027, 0.2652, 0.03153, 0.4277, 0.129, 0.4277, 0.129, 0.5152, 0.03153, 0.5152, 0.1915, 0.8089, 0.129, 0.7527, 0.129, 0.6777, 0.03153, 0.9689, 0.129, 0.7527, 0.1915, 0.8089, 0.03153, 0.9689, 0.03153, 0.7527, 0.129, 0.7527, 1.027, -0.02609, 0.8103, 0.07141, 0.8103, -0.02609, 0.8665, 0.1339, 0.7353, 0.07141, 0.8103, 0.07141, 0.8665, 0.1339, 0.8103, 0.07141, 1.027, -0.02609, 0.929, 0.1902, 0.8665, 0.1339, 1.027, -0.02609, 0.2478, 0.8714, 0.03153, 0.9689, 0.1915, 0.8089, 0.929, 0.2652, 0.8665, 0.1339, 0.929, 0.1902, 0.3228, 0.8714, 0.2478, 0.8714, 0.1915, 0.8089, 1.027, 0.1902, 0.929, 0.1902, 1.027, -0.02609, 0.2478, 0.9689, 0.03153, 0.9689, 0.2478, 0.8714, 1.027, 0.6777, 0.929, 0.6777, 0.929, 0.5902, 1.027, 0.5902, 0.03153, 0.5902, 0.129, 0.5902, 0.129, 0.6777, 0.03153, 0.6777, 0.4853, 0.4638, 0.4853, 0.5088, 0.5728, 0.5088, 0.5728, 0.4638, 0.6478, 0.4638, 0.6478, 0.5088, 0.7353, 0.5088, 0.7353, 0.4638, 0.929, 0.7527, 0.8665, 0.8089, 0.929, 0.6777, 0.8103, 0.8714, 0.7353, 0.8714, 0.8665, 0.8089, 0.4103, 0.9689, 0.3228, 0.9689, 0.3228, 0.8714, 0.4103, 0.8714, 0.4853, 0.8714, 0.5728, 0.8714, 0.5728, 0.9689, 0.4853, 0.9689, 1.027, 0.9689, 0.8103, 0.8714, 0.8665, 0.8089, 1.027, 0.9689, 0.8665, 0.8089, 0.929, 0.7527, 1.027, 0.9689, 0.929, 0.7527, 1.027, 0.7527, 1.027, 0.9689, 0.8103, 0.9689, 0.8103, 0.8714, 0.1915, 0.8089, 0.8665, 0.8089, 0.7353, 0.8714, 0.1915, 0.8089, 0.7353, 0.8714, 0.6478, 0.8714, 0.1915, 0.8089, 0.6478, 0.8714, 0.5728, 0.8714, 0.1915, 0.8089, 0.5728, 0.8714, 0.4853, 0.8714, 0.1915, 0.8089, 0.4853, 0.8714, 0.4103, 0.8714, 0.1915, 0.8089, 0.4103, 0.8714, 0.3228, 0.8714, 0.8665, 0.8089, 0.8665, 0.1339, 0.929, 0.2652, 0.8665, 0.8089, 0.929, 0.2652, 0.929, 0.3527, 0.8665, 0.8089, 0.929, 0.3527, 0.929, 0.4277, 0.8665, 0.8089, 0.929, 0.4277, 0.929, 0.5152, 0.8665, 0.8089, 0.929, 0.5152, 0.929, 0.5902, 0.8665, 0.8089, 0.929, 0.5902, 0.929, 0.6777, 0.8665, 0.1339, 0.1915, 0.1339, 0.4103, 0.07141, 0.4103, 0.07141, 0.1915, 0.1339, 0.3228, 0.07141, 0.8665, 0.1339, 0.4103, 0.07141, 0.4853, 0.07141, 0.8665, 0.1339, 0.4853, 0.07141, 0.5728, 0.07141, 0.8665, 0.1339, 0.5728, 0.07141, 0.6478, 0.07141, 0.8665, 0.1339, 0.6478, 0.07141, 0.7353, 0.07141, 0.1915, 0.1339, 0.1915, 0.8089, 0.129, 0.6777, 0.1915, 0.1339, 0.129, 0.6777, 0.129, 0.5902, 0.1915, 0.1339, 0.129, 0.5902, 0.129, 0.5152, 0.1915, 0.1339, 0.129, 0.5152, 0.129, 0.4277, 0.1915, 0.1339, 0.129, 0.4277, 0.129, 0.3527, 0.1915, 0.1339, 0.129, 0.3527, 0.129, 0.2652, 1.027, 0.6888, 1.027, 0.4638, 0.8103, 0.4638, 0.8103, 0.5088, 0.3228, 0.5088, 0.2478, 0.5088, 0.03153, 0.6888, 0.2652, 0.5088, 0.3527, 0.5088, 0.3527, 0.4638, 0.2652, 0.4638, 0.4103, 0.5088, 0.3228, 0.5088, 0.03153, 0.6888, 0.4853, 0.5088, 0.4103, 0.5088, 0.03153, 0.6888, 0.3228, 0.4638, 0.3228, 0.5088, 0.4103, 0.5088, 0.4103, 0.4638, 0.5728, 0.5088, 0.4853, 0.5088, 0.03153, 0.6888, 0.03153, 0.3527, 0.02903, 0.3527, 0.02903, 0.4277, 0.03153, 0.4277, 0.9689, 0.4638, 0.7527, 0.4638, 0.7527, 0.5088, 0.9689, 0.6888, 1.027, 0.6888, 0.8103, 0.5088, 0.7353, 0.5088, 1.027, 0.6888, 0.6478, 0.5088, 0.5728, 0.5088, 1.027, 0.6888, 0.5728, 0.5088, 0.03153, 0.6888, 1.027, 0.6888, 0.7353, 0.5088, 0.6478, 0.5088, 1.027, 0.4638, 1.027, 0.6888, 0.8103, 0.5088, 0.8103, 0.4638, 0.6777, 0.5088, 0.9689, 0.6888, 0.7527, 0.5088, 0.5152, 0.4638, 0.4277, 0.4638, 0.4277, 0.5088, 0.5152, 0.5088, 0.5902, 0.5088, 0.9689, 0.6888, 0.6777, 0.5088, 0.5152, 0.5088, 0.9689, 0.6888, 0.5902, 0.5088, 0.7353, 0.4638, 0.7353, 0.5088, 0.6478, 0.5088, 0.6478, 0.4638, 0.6777, 0.4638, 0.5902, 0.4638, 0.5902, 0.5088, 0.6777, 0.5088, 0.03153, 0.4638, 0.03153, 0.6888, 0.2478, 0.5088, 0.2478, 0.4638, -0.02609, 0.6888, 0.2652, 0.5088, 0.1902, 0.5088, -0.02609, 0.6888, 0.4277, 0.5088, 0.3527, 0.5088, -0.02609, 0.6888, 0.3527, 0.5088, 0.2652, 0.5088, -0.02609, 0.6888, 0.9689, 0.6888, 0.5152, 0.5088, -0.02609, 0.6888, 0.5152, 0.5088, 0.4277, 0.5088, 0.9689, 0.6888, 0.7527, 0.5088, 0.7527, 0.4638, 0.9689, 0.4638, 0.3228, 0.5088, 0.03153, 0.6888, 0.2478, 0.5088, 0.5728, 0.4638, 0.5728, 0.5088, 0.4853, 0.5088, 0.4853, 0.4638, 0.4103, 0.5088, 0.03153, 0.6888, 0.3228, 0.5088, 0.4853, 0.5088, 0.03153, 0.6888, 0.4103, 0.5088, 0.6777, 0.5088, 0.5902, 0.5088, 0.5902, 0.4638, 0.6777, 0.4638, 0.4103, 0.4638, 0.4103, 0.5088, 0.3228, 0.5088, 0.3228, 0.4638, 1.027, 0.6888, 0.7353, 0.5088, 0.8103, 0.5088, 1.027, 0.6888, 0.5728, 0.5088, 0.6478, 0.5088, 1.027, 0.6888, 0.03153, 0.6888, 0.4853, 0.5088, 1.027, 0.6888, 0.4853, 0.5088, 0.5728, 0.5088, 1.027, 0.6888, 0.6478, 0.5088, 0.7353, 0.5088, 0.2478, 0.4638, 0.2478, 0.5088, 0.03153, 0.6888, 0.03153, 0.4638, 0.2652, 0.5088, -0.02609, 0.6888, 0.1902, 0.5088, 0.4277, 0.4638, 0.5152, 0.4638, 0.5152, 0.5088, 0.4277, 0.5088, 0.3527, 0.5088, -0.02609, 0.6888, 0.2652, 0.5088, 0.4277, 0.5088, -0.02609, 0.6888, 0.3527, 0.5088, 0.3527, 0.4638, 0.4277, 0.4638, 0.4277, 0.4588, 0.3527, 0.4588, 0.2652, 0.4638, 0.3527, 0.4638, 0.3527, 0.5088, 0.2652, 0.5088, -0.02609, 0.4638, 0.1902, 0.4638, 0.1902, 0.5088, -0.02609, 0.6888, 0.9689, 0.6888, 0.6777, 0.5088, 0.7527, 0.5088, 0.9689, 0.6888, 0.5152, 0.5088, 0.5902, 0.5088, 0.9689, 0.6888, 0.5902, 0.5088, 0.6777, 0.5088, 0.9689, 0.6888, -0.02609, 0.6888, 0.4277, 0.5088, 0.9689, 0.6888, 0.4277, 0.5088, 0.5152, 0.5088, 0.4103, 0.4588, 0.4853, 0.4588, 0.4853, 0.5088, 0.4103, 0.5088, 0.02903, 0.5088, 0.02903, 0.4588, 0.03153, 0.4638, 0.03153, 0.5088, 0.02903, 0.5088, 0.03153, 0.4638, 0.129, 0.4588, 0.02903, 0.4588, 0.03153, 0.4638, 0.129, 0.4638, 0.129, 0.4588, 0.02903, 0.4588, 0.03153, 0.4638, 0.129, 0.4638, 0.02903, 0.5088, 0.03153, 0.5088, 0.03153, 0.4638, 0.02903, 0.5088, 0.03153, 0.4638, 0.02903, 0.4588, 0.3527, 0.4588, 0.4277, 0.4588, 0.4277, 0.5088, 0.3527, 0.5088, 0.02903, 0.4277, 0.02903, 0.3527, 0.129, 0.3527, 0.129, 0.4277, 0.03153, 0.1902, 0.02903, 0.1902, 0.02903, 0.2652, 0.03153, 0.2652, 0.1902, 0.4638, 0.2652, 0.4638, 0.2652, 0.4588, 0.1902, 0.4588, 0.129, 0.4638, 0.03153, 0.4638, 0.02903, 0.4588, 0.129, 0.4588, 0.02903, 0.5088, 0.03153, 0.5088, 0.03153, 0.4638, 0.02903, 0.5088, 0.03153, 0.4638, 0.02903, 0.4588, 0.1902, 0.4588, 0.2652, 0.4588, 0.2652, 0.5088, 0.1902, 0.5088, 0.02903, 0.5088, 0.02903, 0.4588, 0.03153, 0.4638, 0.03153, 0.5088, 0.02903, 0.5088, 0.03153, 0.4638, 0.929, 0.4638, 1.027, 0.4638, 1.029, 0.4588, 0.929, 0.4588, 0.129, 0.1902, 0.129, 0.2652, 0.02903, 0.2652, 0.02903, 0.1902, 0.03153, 0.6777, 0.02903, 0.6777, 0.02903, 0.7527, 0.03153, 0.7527, 0.6777, 0.4638, 0.7527, 0.4638, 0.7527, 0.4588, 0.6777, 0.4588, 0.6777, 0.4588, 0.7527, 0.4588, 0.7527, 0.5088, 0.6777, 0.5088, 0.02903, 0.5088, 0.02903, 0.4588, 0.03153, 0.4638, 0.03153, 0.5088, 0.02903, 0.5088, 0.03153, 0.4638, 0.129, 0.4588, 0.02903, 0.4588, 0.03153, 0.4638, 0.129, 0.4638, 0.129, 0.4638, 0.03153, 0.4638, 0.02903, 0.4588, 0.129, 0.4588, 0.02903, 0.5088, 0.03153, 0.5088, 0.03153, 0.4638, 0.02903, 0.5088, 0.03153, 0.4638, 0.02903, 0.4588, 0.02903, 0.7527, 0.02903, 0.6777, 0.129, 0.6777, 0.129, 0.7527, 0.03153, 0.5152, 0.02903, 0.5152, 0.02903, 0.5902, 0.03153, 0.5902, 0.5152, 0.4638, 0.5902, 0.4638, 0.5902, 0.4588, 0.5152, 0.4588, 0.5152, 0.4588, 0.5902, 0.4588, 0.5902, 0.5088, 0.5152, 0.5088, 0.02903, 0.5088, 0.02903, 0.4588, 0.03153, 0.4638, 0.03153, 0.5088, 0.02903, 0.5088, 0.03153, 0.4638, 0.129, 0.4588, 0.02903, 0.4588, 0.03153, 0.4638, 0.129, 0.4638, 0.8714, 0.4638, 0.9689, 0.4638, 0.9714, 0.4588, 0.8714, 0.4588, 0.02903, 0.5088, 0.03153, 0.5088, 0.03153, 0.4638, 0.02903, 0.5088, 0.03153, 0.4638, 0.02903, 0.4588, 0.02903, 0.5902, 0.02903, 0.5152, 0.129, 0.5152, 0.129, 0.5902, 0.4103, 0.4638, 0.4853, 0.4638, 0.4853, 0.4588, 0.4103, 0.4588, 0.4853, 0.9689, 0.4103, 0.9689, 0.4103, 0.9714, 0.4853, 0.9714, 0.9714, 0.5088, 0.9714, 0.4588, 0.9689, 0.4638, 0.9689, 0.5088, 0.9714, 0.5088, 0.9689, 0.4638, 0.9689, 0.4638, 0.8714, 0.4638, 0.8714, 0.4588, 0.9714, 0.4588, 0.9689, 0.4638, 0.8714, 0.4638, 0.8714, 0.4588, 0.9714, 0.4588, 0.9714, 0.5088, 0.9689, 0.5088, 0.9689, 0.4638, 0.9714, 0.5088, 0.9689, 0.4638, 0.9714, 0.4588, 0.4103, 0.9714, 0.4103, 0.8714, 0.4853, 0.8714, 0.4853, 0.9714, 0.7353, 0.4638, 0.8103, 0.4638, 0.8103, 0.4588, 0.7353, 0.4588, 0.2478, 0.4638, 0.3228, 0.4638, 0.3228, 0.4588, 0.2478, 0.4588, 0.3228, 0.9689, 0.2478, 0.9689, 0.2478, 0.9714, 0.3228, 0.9714, 0.8714, 0.4638, 0.9689, 0.4638, 0.9714, 0.4588, 0.8714, 0.4588, 0.9714, 0.5088, 0.9689, 0.5088, 0.9689, 0.4638, 0.9714, 0.5088, 0.9689, 0.4638, 0.9714, 0.4588, 0.9714, 0.5088, 0.9714, 0.4588, 0.9689, 0.4638, 0.9689, 0.5088, 0.9714, 0.5088, 0.9689, 0.4638, 0.8714, 0.4638, 0.9689, 0.4638, 0.9714, 0.4588, 0.8714, 0.4588, 0.2478, 0.4588, 0.3228, 0.4588, 0.3228, 0.5088, 0.2478, 0.5088, 0.2478, 0.9714, 0.2478, 0.8714, 0.3228, 0.8714, 0.3228, 0.9714, 0.8103, 0.9689, 0.7353, 0.9689, 0.7353, 0.9714, 0.8103, 0.9714, 0.7527, 0.4588, 0.6777, 0.4588, 0.6777, 0.5088, 0.7527, 0.5088, 0.9714, 0.5088, 0.9714, 0.4588, 0.9689, 0.4638, 0.9689, 0.5088, 0.9714, 0.5088, 0.9689, 0.4638, 0.9689, 0.4638, 0.8714, 0.4638, 0.8714, 0.4588, 0.9714, 0.4588, 0.8714, 0.4638, 0.9689, 0.4638, 0.9714, 0.4588, 0.8714, 0.4588, 0.9714, 0.5088, 0.9689, 0.5088, 0.9689, 0.4638, 0.9714, 0.5088, 0.9689, 0.4638, 0.9714, 0.4588, 0.7353, 0.4588, 0.8103, 0.4588, 0.8103, 0.5088, 0.7353, 0.5088, 0.8103, 0.8714, 0.8103, 0.9714, 0.7353, 0.9714, 0.7353, 0.8714, 0.5728, 0.4638, 0.6478, 0.4638, 0.6478, 0.4588, 0.5728, 0.4588, 0.6478, 0.9689, 0.5728, 0.9689, 0.5728, 0.9714, 0.6478, 0.9714, 0.9714, 0.5088, 0.9714, 0.4588, 0.9689, 0.4638, 0.9689, 0.5088, 0.9714, 0.5088, 0.9689, 0.4638, 0.9689, 0.4638, 0.8714, 0.4638, 0.8714, 0.4588, 0.9714, 0.4588, 0.929, 0.4638, 1.027, 0.4638, 1.029, 0.4588, 0.929, 0.4588, 0.9714, 0.5088, 0.9689, 0.5088, 0.9689, 0.4638, 0.9714, 0.5088, 0.9689, 0.4638, 0.9714, 0.4588, 0.5728, 0.4588, 0.6478, 0.4588, 0.6478, 0.5088, 0.5728, 0.5088, 0.6478, 0.8714, 0.6478, 0.9714, 0.5728, 0.9714, 0.5728, 0.8714, 0.5902, 0.4638, 0.5152, 0.4638, 0.5152, 0.4588, 0.5902, 0.4588, 1.029, 0.5152, 1.027, 0.5152, 1.027, 0.5902, 1.029, 0.5902, 1.029, 0.5088, 1.029, 0.4588, 1.027, 0.4638, 1.027, 0.5088, 1.029, 0.5088, 1.027, 0.4638, 1.027, 0.4638, 0.929, 0.4638, 0.929, 0.4588, 1.029, 0.4588, 1.027, 0.4638, 0.929, 0.4638, 0.929, 0.4588, 1.029, 0.4588, 1.029, 0.5088, 1.027, 0.5088, 1.027, 0.4638, 1.029, 0.5088, 1.027, 0.4638, 1.029, 0.4588, 0.5902, 0.4588, 0.5152, 0.4588, 0.5152, 0.5088, 0.5902, 0.5088, 1.029, 0.5152, 1.029, 0.5902, 0.929, 0.5902, 0.929, 0.5152, 0.7527, 0.4638, 0.6777, 0.4638, 0.6777, 0.4588, 0.7527, 0.4588, 1.029, 0.6777, 1.027, 0.6777, 1.027, 0.7527, 1.029, 0.7527, 0.929, 0.4638, 1.027, 0.4638, 1.029, 0.4588, 0.929, 0.4588, 1.029, 0.5088, 1.027, 0.5088, 1.027, 0.4638, 1.029, 0.5088, 1.027, 0.4638, 1.029, 0.4588, 1.029, 0.5088, 1.029, 0.4588, 1.027, 0.4638, 1.027, 0.5088, 1.029, 0.5088, 1.027, 0.4638, 1.027, 0.4638, 0.929, 0.4638, 0.929, 0.4588, 1.029, 0.4588, 0.929, 0.7527, 0.929, 0.6777, 1.029, 0.6777, 1.029, 0.7527, 0.929, 0.2652, 0.929, 0.1902, 1.029, 0.1902, 1.029, 0.2652, 0.2652, 0.4638, 0.1902, 0.4638, 0.1902, 0.4588, 0.2652, 0.4588, 1.029, 0.1902, 1.027, 0.1902, 1.027, 0.2652, 1.029, 0.2652, 1.029, 0.5088, 1.029, 0.4588, 1.027, 0.4638, 1.027, 0.5088, 1.029, 0.5088, 1.027, 0.4638, 1.027, 0.4638, 0.929, 0.4638, 0.929, 0.4588, 1.029, 0.4588, 0.929, 0.4638, 1.027, 0.4638, 1.029, 0.4588, 0.929, 0.4588, 1.029, 0.5088, 1.027, 0.5088, 1.027, 0.4638, 1.029, 0.5088, 1.027, 0.4638, 1.029, 0.4588, 0.2652, 0.4588, 0.1902, 0.4588, 0.1902, 0.5088, 0.2652, 0.5088, 0.4277, 0.4588, 0.3527, 0.4588, 0.3527, 0.5088, 0.4277, 0.5088, 0.4277, 0.4638, 0.3527, 0.4638, 0.3527, 0.4588, 0.4277, 0.4588, 1.029, 0.3527, 1.027, 0.3527, 1.027, 0.4277, 1.029, 0.4277, 1.029, 0.5088, 1.029, 0.4588, 1.027, 0.4638, 1.027, 0.5088, 1.029, 0.5088, 1.027, 0.4638, -0.02609, 0.4638, -0.02859, 0.4588, 0.07141, 0.4588, 0.07141, 0.4638, 0.129, 0.4638, 0.03153, 0.4638, 0.02903, 0.4588, 0.129, 0.4588, 1.029, 0.5088, 1.027, 0.5088, 1.027, 0.4638, 1.029, 0.5088, 1.027, 0.4638, 1.029, 0.4588, 0.5728, -0.02609, 0.6478, -0.02609, 0.6478, -0.02859, 0.5728, -0.02859, 0.929, 0.4277, 0.929, 0.3527, 1.029, 0.3527, 1.029, 0.4277, 0.5728, 0.4638, 0.5728, 0.4588, 0.6478, 0.4588, 0.6478, 0.4638, 0.6478, 0.5088, 0.6478, 0.4588, 0.5728, 0.4588, 0.5728, 0.5088, -0.02609, 0.4638, -0.02609, 0.5088, -0.02859, 0.5088, -0.02859, 0.4588, -0.02609, 0.4638, -0.02859, 0.5088, 0.07141, 0.4638, 0.07141, 0.4588, -0.02859, 0.4588, -0.02609, 0.4638, -0.02859, 0.5088, -0.02609, 0.4638, -0.02859, 0.4588, -0.02609, 0.5088, -0.02609, 0.4638, -0.02859, 0.5088, -0.02609, 0.4638, 0.07141, 0.4638, 0.07141, 0.4588, -0.02859, 0.4588, 0.4853, 0.5088, 0.4853, 0.4588, 0.4103, 0.4588, 0.4103, 0.5088, 0.5728, 0.07141, 0.5728, -0.02859, 0.6478, -0.02859, 0.6478, 0.07141, 0.8103, 0.4638, 0.7353, 0.4638, 0.7353, 0.4588, 0.8103, 0.4588, 0.7353, -0.02609, 0.8103, -0.02609, 0.8103, -0.02859, 0.7353, -0.02859, 0.07141, 0.4638, -0.02609, 0.4638, -0.02859, 0.4588, 0.07141, 0.4588, -0.02859, 0.5088, -0.02609, 0.5088, -0.02609, 0.4638, -0.02859, 0.5088, -0.02609, 0.4638, -0.02859, 0.4588, -0.02859, 0.5088, -0.02859, 0.4588, -0.02609, 0.4638, -0.02609, 0.5088, -0.02859, 0.5088, -0.02609, 0.4638, -0.02609, 0.4638, -0.02859, 0.4588, 0.07141, 0.4588, 0.07141, 0.4638, 0.8103, 0.5088, 0.8103, 0.4588, 0.7353, 0.4588, 0.7353, 0.5088, 0.7353, 0.07141, 0.7353, -0.02859, 0.8103, -0.02859, 0.8103, 0.07141, 0.2478, 0.4638, 0.2478, 0.4588, 0.3228, 0.4588, 0.3228, 0.4638, 0.2478, -0.02609, 0.3228, -0.02609, 0.3228, -0.02859, 0.2478, -0.02859, -0.02609, 0.4638, -0.02609, 0.5088, -0.02859, 0.5088, -0.02859, 0.4588, -0.02609, 0.4638, -0.02859, 0.5088, 0.07141, 0.4638, 0.07141, 0.4588, -0.02859, 0.4588, -0.02609, 0.4638, -0.02859, 0.5088, -0.02609, 0.4638, -0.02859, 0.4588, -0.02609, 0.5088, -0.02609, 0.4638, -0.02859, 0.5088, -0.02609, 0.4638, -0.02859, 0.4588, 0.07141, 0.4588, 0.07141, 0.4638, 0.3228, 0.5088, 0.3228, 0.4588, 0.2478, 0.4588, 0.2478, 0.5088, 0.2478, 0.07141, 0.2478, -0.02859, 0.3228, -0.02859, 0.3228, 0.07141, 0.4103, 0.4638, 0.4103, 0.4588, 0.4853, 0.4588, 0.4853, 0.4638, 0.4103, -0.02609, 0.4853, -0.02609, 0.4853, -0.02859, 0.4103, -0.02859, -0.02609, 0.4638, -0.02609, 0.5088, -0.02859, 0.5088, -0.02859, 0.4588, -0.02609, 0.4638, -0.02859, 0.5088, -0.02609, 0.4638, 0.07141, 0.4638, 0.07141, 0.4588, -0.02859, 0.4588, -0.02609, 0.6888, 0.1902, 0.5088, 0.1902, 0.4638, -0.02609, 0.4638, -0.02859, 0.5088, -0.02609, 0.5088, -0.02609, 0.4638, -0.02859, 0.5088, -0.02609, 0.4638, -0.02859, 0.4588, 0.4103, 0.07141, 0.4103, -0.02859, 0.4853, -0.02859, 0.4853, 0.07141, 0.8089, 0.4638, 0.1339, 0.4638, 0.1339, 0.4588, 0.8089, 0.4588, 0.1915, 0.4588, 0.1915, 0.4638, 0.8665, 0.4638, 0.8665, 0.4588, 0.4853, -0.02609, 0.5728, -0.02609, 0.5728, 0.07141, 0.4853, 0.07141, 0.1339, 0.4638, 0.8089, 0.4638, 0.8089, 0.4588, 0.1339, 0.4588, 0.1915, 0.4638, 0.1915, 0.4588, 0.8665, 0.4588, 0.8665, 0.4638, 0.8665, 0.8089, 0.1915, 0.8089, 0.1915, 0.1339, 0.8665, 0.1339, 1.027, 0.9689, 1.027, -0.02609, 0.03153, -0.02609, 0.03153, 0.9689, 0.154, 0.6888, 0.154, 0.6898, 0.1638, 0.6898, 0.1638, 0.6888, 0.1638, 0.6888, 0.1638, 0.6898, 0.1732, 0.6898, 0.1732, 0.6888, 0.1732, 0.6888, 0.1732, 0.6898, 0.1818, 0.6898, 0.1818, 0.6888, 0.1818, 0.6888, 0.1818, 0.6898, 0.1894, 0.6898, 0.1894, 0.6888, 0.8818, 0.6888, 0.8818, 0.6898, 0.8742, 0.6898, 0.8742, 0.6888, 0.8742, 0.6888, 0.8742, 0.6898, 0.8655, 0.6898, 0.8655, 0.6888, 0.8655, 0.6888, 0.8655, 0.6898, 0.8562, 0.6898, 0.8562, 0.6888, 0.8562, 0.6888, 0.8562, 0.6898, 0.8464, 0.6898, 0.8464, 0.6888, 0.8464, 0.6888, 0.8464, 0.6898, 0.8367, 0.6898, 0.8367, 0.6888, 0.8367, 0.6888, 0.8367, 0.6898, 0.8273, 0.6898, 0.8273, 0.6888, 0.8273, 0.6888, 0.8273, 0.6898, 0.8186, 0.6898, 0.8186, 0.6888, 0.8186, 0.6888, 0.8186, 0.6898, 0.8111, 0.6898, 0.8111, 0.6888, 0.1894, 0.6888, 0.1894, 0.6898, 0.1818, 0.6898, 0.1818, 0.6888, 0.1818, 0.6888, 0.1818, 0.6898, 0.1732, 0.6898, 0.1732, 0.6888, 0.1732, 0.6888, 0.1732, 0.6898, 0.1638, 0.6898, 0.1638, 0.6888, 0.1638, 0.6888, 0.1638, 0.6898, 0.154, 0.6898, 0.154, 0.6888, 0.154, 0.6888, 0.154, 0.6898, 0.1443, 0.6898, 0.1443, 0.6888, 0.1443, 0.6888, 0.1443, 0.6898, 0.1349, 0.6898, 0.1349, 0.6888, 0.1349, 0.6888, 0.1349, 0.6898, 0.1262, 0.6898, 0.1262, 0.6888, 0.1262, 0.6888, 0.1262, 0.6898, 0.1187, 0.6898, 0.1187, 0.6888, 0.8111, 0.6888, 0.8111, 0.6898, 0.8186, 0.6898, 0.8186, 0.6888, 0.8186, 0.6888, 0.8186, 0.6898, 0.8273, 0.6898, 0.8273, 0.6888, 0.8273, 0.6888, 0.8273, 0.6898, 0.8367, 0.6898, 0.8367, 0.6888, 0.8367, 0.6888, 0.8367, 0.6898, 0.8464, 0.6898, 0.8464, 0.6888, 0.8464, 0.6888, 0.8464, 0.6898, 0.8562, 0.6898, 0.8562, 0.6888, 0.8562, 0.6888, 0.8562, 0.6898, 0.8655, 0.6898, 0.8655, 0.6888, 0.8655, 0.6888, 0.8655, 0.6898, 0.8742, 0.6898, 0.8742, 0.6888, 0.8742, 0.6888, 0.8742, 0.6898, 0.8818, 0.6898, 0.8818, 0.6888, 0.1187, 0.6888, 0.1187, 0.6898, 0.1262, 0.6898, 0.1262, 0.6888, 0.1262, 0.6888, 0.1262, 0.6898, 0.1349, 0.6898, 0.1349, 0.6888, 0.1638, 0.8955, 0.154, 0.8964, 0.1443, 0.8955, 0.1349, 0.8926, 0.1262, 0.888, 0.1187, 0.8818, 0.1125, 0.8742, 0.1078, 0.8655, 0.105, 0.8562, 0.104, 0.8464, 0.105, 0.8367, 0.1078, 0.8273, 0.1125, 0.8186, 0.1187, 0.8111, 0.1262, 0.8048, 0.1349, 0.8002, 0.1443, 0.7974, 0.154, 0.7964, 0.1638, 0.7974, 0.1732, 0.8002, 0.1818, 0.8048, 0.1894, 0.8111, 0.1956, 0.8186, 0.2002, 0.8273, 0.2031, 0.8367, 0.204, 0.8464, 0.2031, 0.8562, 0.2002, 0.8655, 0.1956, 0.8742, 0.1894, 0.8818, 0.1818, 0.888, 0.1732, 0.8926, 0.1349, 0.6888, 0.1349, 0.6898, 0.1443, 0.6898, 0.1443, 0.6888, 0.1443, 0.6888, 0.1443, 0.6898, 0.154, 0.6898, 0.154, 0.6888, 0.154, 0.8964, 0.1638, 0.8955, 0.1732, 0.8926, 0.1818, 0.888, 0.1894, 0.8818, 0.1956, 0.8742, 0.2002, 0.8655, 0.2031, 0.8562, 0.204, 0.8464, 0.2031, 0.8367, 0.2002, 0.8273, 0.1956, 0.8186, 0.1894, 0.8111, 0.1818, 0.8048, 0.1732, 0.8002, 0.1638, 0.7974, 0.154, 0.7964, 0.1443, 0.7974, 0.1349, 0.8002, 0.1262, 0.8048, 0.1187, 0.8111, 0.1125, 0.8186, 0.1078, 0.8273, 0.105, 0.8367, 0.104, 0.8464, 0.105, 0.8562, 0.1078, 0.8655, 0.1125, 0.8742, 0.1187, 0.8818, 0.1262, 0.888, 0.1349, 0.8926, 0.1443, 0.8955, 0.129, 0.4638, 0.03153, 0.4638, 0.02903, 0.4588, 0.129, 0.4588, 0.7353, 0.9689, 0.6478, 0.9689, 0.6478, 0.8714, 0.7353, 0.8714])
me_shape_9_indexedfaceset_009.materials.append(mat_white_markings)
me_shape_9_indexedfaceset_009.materials.append(mat_plastic_chip)
me_shape_9_indexedfaceset_009.materials.append(mat_metal_pins)
me_shape_9_indexedfaceset_009.update()
me_shape_9_indexedfaceset_009.normals_split_custom_set([tuple(v) for v in zip(*[iter([-1.323e-09, 0.0, 1.0, -1.138e-09, 0.0, 1.0, 0.0, 0.0, 1.0, 0.0, 0.0, 1.0, 0.0, 0.0, 1.0, -1.138e-09, 0.0, 1.0, -1.777e-09, 0.0, 1.0, -1.138e-09, 0.0, 1.0, -1.323e-09, 0.0, 1.0, -1.777e-09, 0.0, 1.0, 0.0, 0.0, 1.0, -1.138e-09, 0.0, 1.0, 0.0, 0.0, 1.0, -1.777e-09, 0.0, 1.0, -1.323e-09, 0.0, 1.0, -9.826e-09, 0.0, 1.0, 0.0, 0.0, 1.0, -1.777e-09, 0.0, 1.0, 0.0, 0.0, 1.0, -3.338e-08, 0.0, 1.0, 5.52e-08, 0.0, 1.0, 0.0, 0.0, 1.0, 0.0, 0.0, 1.0, 0.0, 0.0, 1.0, 0.0, 0.0, 1.0, 0.0, 0.0, 1.0, 0.0, 0.0, 1.0, 0.0, 0.0, 1.0, 0.0, 0.0, 1.0, 0.0, 0.0, 1.0, 0.0, 0.0, 1.0, -9.826e-09, 0.0, 1.0, 1.724e-08, 0.0, 1.0, 0.0, 0.0, 1.0, 0.0, 0.0, 1.0, -8.346e-09, 0.0, 1.0, 2.023e-09, 0.0, 1.0, 0.0, 0.0, 1.0, 0.0, 0.0, 1.0, 3.338e-08, 0.0, 1.0, -5.52e-08, 0.0, 1.0, 0.0, 0.0, 1.0, -1.216e-09, 0.0, 1.0, -6.614e-10, 0.0, 1.0, -2.023e-09, 0.0, 1.0, -5.691e-10, 0.0, 1.0, -6.614e-10, 0.0, 1.0, -1.216e-09, 0.0, 1.0, -5.691e-10, 0.0, 1.0, 0.0, 0.0, 1.0, -6.614e-10, 0.0, 1.0, 1.138e-09, 0.0, 1.0, 1.323e-09, 0.0, 1.0, 0.0, 0.0, 1.0, 2.012e-09, 0.0, 1.0, 0.0, 0.0, 1.0, 1.323e-09, 0.0, 1.0, 2.012e-09, 0.0, 1.0, 1.323e-09, 0.0, 1.0, 1.138e-09, 0.0, 1.0, 0.0, 0.0, 1.0, 2.012e-09, 0.0, 1.0, 1.138e-09, 0.0, 1.0, 0.0, 0.0, 1.0, -5.691e-10, 0.0, 1.0, -1.216e-09, 0.0, 1.0, 2.023e-09, 0.0, 1.0, 2.012e-09, 0.0, 1.0, 0.0, 0.0, 1.0, 0.0, 0.0, 1.0, 0.0, 0.0, 1.0, -1.216e-09, 0.0, 1.0, 0.0, 0.0, 1.0, 0.0, 0.0, 1.0, 1.138e-09, 0.0, 1.0, 0.0, 0.0, 1.0, -5.691e-10, 0.0, 1.0, 0.0, 0.0, 1.0, 0.0, 0.0, 1.0, 9.826e-09, 0.0, 1.0, -1.724e-08, 0.0, 1.0, 0.0, 0.0, 1.0, 0.0, 0.0, 1.0, 8.346e-09, 0.0, 1.0, -2.023e-09, 0.0, 1.0, 0.0, 0.0, 1.0, 0.0, 1.0, 0.0, 0.0, 1.0, -1.647e-06, 0.0, 1.0, -1.33e-07, 0.0, 1.0, 0.0, 0.0, 1.0, 0.0, 0.0, 1.0, 1.457e-06, 0.0, 1.0, -3.145e-07, 0.0, 1.0, 0.0, 6.614e-10, 0.0, 1.0, 1.777e-09, 0.0, 1.0, 9.826e-09, 0.0, 1.0, 6.614e-10, 0.0, 1.0, 0.0, 0.0, 1.0, 1.777e-09, 0.0, 1.0, 0.0, 0.0, 1.0, 0.0, 0.0, 1.0, 0.0, 0.0, 1.0, 0.0, 0.0, 1.0, 0.0, 0.0, 1.0, 0.0, 0.0, 1.0, 0.0, 0.0, 1.0, 0.0, 0.0, 1.0, 1.138e-09, 0.0, 1.0, 6.614e-10, 0.0, 1.0, 1.777e-09, 0.0, 1.0, 1.138e-09, 0.0, 1.0, 1.777e-09, 0.0, 1.0, 6.614e-10, 0.0, 1.0, 1.138e-09, 0.0, 1.0, 6.614e-10, 0.0, 1.0, 0.0, 0.0, 1.0, 1.138e-09, 0.0, 1.0, 0.0, 0.0, 1.0, 6.614e-10, 0.0, 1.0, -1.216e-09, 0.0, 1.0, 1.777e-09, 0.0, 1.0, 0.0, 0.0, 1.0, -1.216e-09, 0.0, 1.0, 0.0, 0.0, 1.0, 0.0, 0.0, 1.0, -1.216e-09, 0.0, 1.0, 0.0, 0.0, 1.0, 0.0, 0.0, 1.0, -1.216e-09, 0.0, 1.0, 0.0, 0.0, 1.0, 0.0, 0.0, 1.0, -1.216e-09, 0.0, 1.0, 0.0, 0.0, 1.0, 0.0, 0.0, 1.0, -1.216e-09, 0.0, 1.0, 0.0, 0.0, 1.0, 0.0, 0.0, 1.0, 1.777e-09, 0.0, 1.0, 2.012e-09, 0.0, 1.0, 2.023e-09, 0.0, 1.0, 1.777e-09, 0.0, 1.0, 2.023e-09, 0.0, 1.0, -8.346e-09, 0.0, 1.0, 1.777e-09, 0.0, 1.0, -8.346e-09, 0.0, 1.0, 5.52e-08, 0.0, 1.0, 1.777e-09, 0.0, 1.0, 5.52e-08, 0.0, 1.0, -3.338e-08, 0.0, 1.0, 1.777e-09, 0.0, 1.0, -3.338e-08, 0.0, 1.0, -1.724e-08, 0.0, 1.0, 1.777e-09, 0.0, 1.0, -1.724e-08, 0.0, 1.0, 9.826e-09, 0.0, 1.0, 2.012e-09, 0.0, 1.0, -1.777e-09, 0.0, 1.0, 0.0, 0.0, 1.0, 0.0, 0.0, 1.0, -1.777e-09, 0.0, 1.0, 0.0, 0.0, 1.0, 2.012e-09, 0.0, 1.0, 0.0, 0.0, 1.0, 0.0, 0.0, 1.0, 2.012e-09, 0.0, 1.0, 0.0, 0.0, 1.0, 0.0, 0.0, 1.0, 2.012e-09, 0.0, 1.0, 0.0, 0.0, 1.0, 0.0, 0.0, 1.0, 2.012e-09, 0.0, 1.0, 0.0, 0.0, 1.0, 0.0, 0.0, 1.0, -1.777e-09, 0.0, 1.0, -1.216e-09, 0.0, 1.0, -2.023e-09, 0.0, 1.0, -1.777e-09, 0.0, 1.0, -2.023e-09, 0.0, 1.0, 8.346e-09, 0.0, 1.0, -1.777e-09, 0.0, 1.0, 8.346e-09, 0.0, 1.0, -5.52e-08, 0.0, 1.0, -1.777e-09, 0.0, 1.0, -5.52e-08, 0.0, 1.0, 3.338e-08, 0.0, 1.0, -1.777e-09, 0.0, 1.0, 3.338e-08, 0.0, 1.0, 1.724e-08, 0.0, 1.0, -1.777e-09, 0.0, 1.0, 1.724e-08, 0.0, 1.0, -9.826e-09, 0.0, 1.0, 0.0, 1.0, 7.393e-08, 0.0, 1.0, 0.0, 0.0, 1.0, 0.0, 0.0, 1.0, 4.623e-07, 0.0, 1.0, 0.0, 0.0, 1.0, 0.0, 0.0, 1.0, -9.001e-08, -1.0, 0.0, 0.0, -1.0, 0.0, 0.0, -1.0, 0.0, 0.0, -1.0, 0.0, 0.0, 0.0, 1.0, 1.019e-06, 0.0, 1.0, 0.0, 0.0, 1.0, -9.001e-08, 0.0, 1.0, -1.647e-06, 0.0, 1.0, 1.019e-06, 0.0, 1.0, -9.001e-08, 0.0, 1.0, 0.0, 0.0, 1.0, 0.0, 0.0, 1.0, 1.019e-06, 0.0, 1.0, 0.0, 0.0, 1.0, -1.33e-07, 0.0, 1.0, -1.647e-06, 0.0, 1.0, -9.001e-08, 0.0, 0.0, -1.0, 0.0, 0.0, -1.0, 0.0, 0.0, -1.0, 0.0, 0.0, -1.0, -1.0, 2.058e-07, 0.0, -1.0, 2.058e-07, 0.0, -1.0, 9.892e-08, 0.0, -1.0, 1.149e-07, 0.0, 0.0, 1.0, 7.393e-08, 0.0, 1.0, 4.623e-07, 0.0, 1.0, -3.145e-07, 0.0, 1.0, 7.393e-08, 0.0, 1.0, 1.457e-06, 0.0, 1.0, -1.33e-07, 0.0, 1.0, 7.393e-08, 0.0, 1.0, -1.33e-07, 0.0, 1.0, -9.001e-08, 0.0, 1.0, 7.393e-08, 0.0, 1.0, -3.145e-07, 0.0, 1.0, 1.457e-06, 0.0, -1.0, 0.0, 0.0, -1.0, 1.149e-09, 0.0, -1.0, 4.623e-07, 0.0, -1.0, 0.0, -1.0, 0.0, 0.0, -1.0, 1.149e-07, 0.0, -1.0, 9.892e-08, 0.0, -1.0, 0.0, 0.0, -1.0, 0.0, 0.0, -1.0, 0.0, 0.0, -1.0, 0.0, 0.0, -1.0, 0.0, 0.0, -1.0, 1.149e-07, 0.0, -1.0, 0.0, 0.0, -1.0, 0.0, 0.0, -1.0, 1.149e-07, 0.0, -1.0, 0.0, 0.0, 0.0, -1.0, 0.0, 0.0, -1.0, -3.145e-07, 0.0, -1.0, 1.457e-06, 0.0, -1.0, 0.0, -1.0, 0.0, 0.0, -1.0, 0.0, 0.0, -1.0, 0.0, 0.0, -1.0, 0.0, 0.0, 0.0, 1.0, 0.0, 0.0, 1.0, -9.001e-08, 0.0, 1.0, 0.0, 0.0, 1.0, 0.0, -1.0, -5.744e-08, 0.0, -1.0, 0.0, 0.0, -1.0, -4.946e-08, 0.0, -1.0, -5.744e-08, 0.0, -1.0, 0.0, 0.0, -1.0, 0.0, 0.0, -1.0, -5.744e-08, 0.0, -1.0, 0.0, 0.0, -1.0, 0.0, 0.0, -1.0, -5.744e-08, 0.0, -1.0, 1.149e-07, 0.0, -1.0, 0.0, 0.0, -1.0, -5.744e-08, 0.0, -1.0, 0.0, 0.0, -1.0, 0.0, 0.0, 1.0, 5.744e-08, 0.0, 1.0, 4.946e-08, 0.0, 1.0, 1.029e-07, 0.0, 1.0, 1.029e-07, 0.0, 0.0, -1.0, 0.0, 0.0, -1.0, 1.026e-08, 0.0, -1.0, 0.0, 0.0, -1.0, 0.0, 0.0, -1.0, -1.129e-06, 0.0, -1.0, -1.524e-07, 0.0, -1.0, 0.0, 0.0, -1.0, 1.019e-06, 0.0, -1.0, 1.026e-08, 0.0, -1.0, 0.0, 0.0, -1.0, -1.524e-07, 0.0, -1.0, 1.026e-08, 0.0, -1.0, 1.019e-06, 1.0, 0.0, 0.0, 1.0, 0.0, 0.0, 1.0, 0.0, 0.0, 1.0, 0.0, 0.0, 0.0, -1.0, 0.0, 0.0, -1.0, 1.019e-06, 0.0, -1.0, 0.0, 0.0, -1.0, 0.0, 0.0, -1.0, 1.149e-09, 0.0, -1.0, -3.145e-07, 0.0, -1.0, 4.623e-07, 0.0, -1.0, 1.149e-09, 0.0, -1.0, -1.129e-06, 0.0, -1.0, 1.457e-06, 0.0, -1.0, 1.149e-09, 0.0, -1.0, 1.026e-08, 0.0, -1.0, -1.524e-07, 0.0, -1.0, 1.149e-09, 0.0, -1.0, -1.524e-07, 0.0, -1.0, -1.129e-06, 0.0, -1.0, 1.149e-09, 0.0, -1.0, 1.457e-06, 0.0, -1.0, -3.145e-07, 0.0, -1.0, 0.0, 0.0, -1.0, 0.0, 0.0, -1.0, 1.026e-08, 0.0, -1.0, 0.0, 1.0, 0.0, 0.0, 1.0, -1.149e-07, 0.0, 1.0, -9.892e-08, 0.0, 1.0, 0.0, 0.0, 1.0, 0.0, 0.0, 1.0, 0.0, 0.0, 1.0, 0.0, 0.0, 1.0, 0.0, 0.0, 1.0, -1.149e-07, 0.0, 1.0, 0.0, 0.0, 1.0, 0.0, 0.0, 1.0, -1.149e-07, 0.0, 1.0, 0.0, 0.0, -1.0, 0.0, 0.0, -1.0, 0.0, 0.0, -1.0, 0.0, 0.0, -1.0, 0.0, 0.0, 1.0, 0.0, 0.0, 1.0, 0.0, 0.0, 1.0, 0.0, 0.0, 1.0, 0.0, 0.0, 1.0, -2.058e-07, 0.0, 1.0, -2.058e-07, 0.0, 1.0, -9.892e-08, 0.0, 1.0, -1.149e-07, 0.0, 1.0, 5.744e-08, 0.0, 1.0, 0.0, 0.0, 1.0, 4.946e-08, 0.0, 1.0, 5.744e-08, 0.0, 1.0, 0.0, 0.0, 1.0, 0.0, 0.0, 1.0, 5.744e-08, 0.0, 1.0, 0.0, 0.0, 1.0, 0.0, 0.0, 1.0, 5.744e-08, 0.0, 1.0, -1.149e-07, 0.0, 1.0, 0.0, 0.0, 1.0, 5.744e-08, 0.0, 1.0, 0.0, 0.0, 1.0, 0.0, 0.0, 0.0, -1.0, 0.0, 0.0, -1.0, 0.0, 0.0, -1.0, 0.0, 0.0, -1.0, 0.0, 0.0, -1.0, 0.0, 0.0, -1.0, -5.361e-07, 0.0, -1.0, -3.284e-07, 0.0, -1.0, 0.0, 0.0, -1.0, 0.0, 0.0, -1.0, -3.284e-07, 0.0, 1.0, 1.521e-06, 0.0, 1.0, 1.072e-06, 0.0, 1.0, 6.567e-07, 0.0, 1.0, 1.521e-06, 0.0, 1.0, 6.085e-06, 0.0, 1.0, 4.289e-06, 0.0, 1.0, 2.627e-06, 0.0, 1.0, 6.085e-06, 0.0, 1.0, 0.0, 0.0, 1.0, 0.0, 0.0, 1.0, 6.567e-07, 0.0, 1.0, 0.0, 0.0, 1.0, 6.567e-07, 0.0, 1.0, 1.072e-06, 1.0, 0.0, 0.0, 1.0, 0.0, 0.0, 1.0, 0.0, 0.0, 1.0, 0.0, 0.0, 0.0, 0.0, 1.0, 0.0, 0.0, 1.0, 0.0, 0.0, 1.0, 0.0, 0.0, 1.0, 0.0, 0.0, -1.0, 0.0, 0.0, -1.0, 0.0, 0.0, -1.0, 0.0, 0.0, -1.0, -1.0, 0.0, 0.0, -1.0, 0.0, 0.0, -1.0, 0.0, 0.0, -1.0, 0.0, 0.0, 0.0, -1.0, 6.085e-06, 0.0, -1.0, 2.627e-06, 0.0, -1.0, 4.289e-06, 0.0, -1.0, 6.085e-06, 0.0, 1.0, 0.0, 0.0, 1.0, 0.0, 0.0, 1.0, 2.627e-06, 0.0, 1.0, 0.0, 0.0, 1.0, 2.627e-06, 0.0, 1.0, 4.289e-06, 1.0, 0.0, 0.0, 1.0, 0.0, 0.0, 1.0, 0.0, 0.0, 1.0, 0.0, 0.0, 0.0, -1.0, 0.0, 0.0, -1.0, 0.0, 0.0, -1.0, 0.0, 0.0, -1.0, 0.0, 0.0, -1.0, 0.0, 0.0, -1.0, 0.0, 0.0, 1.0, 0.0, 0.0, 1.0, 0.0, 0.0, 1.0, 0.0, 0.0, 1.0, 0.0, 0.0, 0.0, 1.0, 0.0, 0.0, 1.0, 0.0, 0.0, 1.0, 0.0, 0.0, 1.0, 0.0, 0.0, -1.0, 0.0, 0.0, -1.0, 0.0, 0.0, -1.0, 0.0, 0.0, -1.0, -1.0, 0.0, 0.0, -1.0, 0.0, 0.0, -1.0, 0.0, 0.0, -1.0, 0.0, 0.0, 1.0, 0.0, 0.0, 1.0, 0.0, 0.0, 1.0, 0.0, 0.0, 1.0, 0.0, 0.0, 0.0, -1.0, 0.0, 0.0, -1.0, 4.289e-06, 0.0, -1.0, 2.627e-06, 0.0, -1.0, 0.0, 0.0, -1.0, 0.0, 0.0, -1.0, 2.627e-06, 0.0, 1.0, 0.0, 0.0, 1.0, 0.0, 0.0, 1.0, 0.0, 0.0, 1.0, 0.0, 0.0, -1.0, 1.521e-06, 0.0, -1.0, 6.567e-07, 0.0, -1.0, 1.072e-06, 0.0, -1.0, 1.521e-06, 0.0, 1.0, 0.0, 0.0, 1.0, 0.0, 0.0, 1.0, 0.0, 0.0, 1.0, 0.0, 0.0, 1.0, 0.0, 0.0, 1.0, 0.0, 0.0, 0.0, 1.0, 0.0, 0.0, 1.0, 0.0, 0.0, 1.0, 0.0, 0.0, 1.0, 0.0, 0.0, -1.0, 0.0, 0.0, -1.0, 0.0, 0.0, -1.0, 0.0, 0.0, -1.0, -1.0, 0.0, 0.0, -1.0, 0.0, 0.0, -1.0, 0.0, 0.0, -1.0, 0.0, 0.0, 1.0, 0.0, 0.0, 1.0, 0.0, 0.0, 1.0, 0.0, 0.0, 1.0, 0.0, 0.0, 0.0, -1.0, 0.0, 0.0, -1.0, 1.072e-06, 0.0, -1.0, 6.567e-07, 0.0, -1.0, 0.0, 0.0, -1.0, 0.0, 0.0, -1.0, 6.567e-07, 0.0, 1.0, -7.606e-07, 0.0, 1.0, -5.361e-07, 0.0, 1.0, -3.284e-07, 0.0, 1.0, -7.606e-07, -1.0, 0.0, 0.0, -1.0, -1.463e-06, 0.0, -1.0, -7.759e-07, 0.0, -1.0, 0.0, 0.0, 0.0, 1.0, 0.0, 0.0, 1.0, 0.0, 0.0, 1.0, -3.284e-07, 0.0, 1.0, 0.0, 0.0, 1.0, -3.284e-07, 0.0, 1.0, -5.361e-07, 0.0, 0.0, 1.0, 0.0, 0.0, 1.0, 0.0, 0.0, 1.0, 0.0, 0.0, 1.0, 0.0, 1.0, 0.0, 0.0, 1.0, 0.0, 0.0, 1.0, 0.0, 0.0, 1.0, 0.0, 0.0, 0.0, -1.0, 0.0, 0.0, -1.0, 0.0, 0.0, -1.0, 0.0, 0.0, -1.0, -1.0, -9.285e-08, 0.0, -1.0, -7.759e-07, 0.0, -1.0, -1.463e-06, 0.0, -1.0, 0.0, 0.0, -1.0, -9.285e-08, 0.0, -1.0, -1.463e-06, 0.0, 1.0, 3.344e-06, 0.0, 1.0, 0.0, 0.0, 1.0, 0.0, 0.0, 1.0, 1.774e-06, 0.0, 1.0, 6.687e-06, 0.0, 1.0, 0.0, 0.0, 1.0, 0.0, 0.0, 1.0, 3.547e-06, 0.0, 1.0, 2.122e-07, 0.0, 1.0, 0.0, 0.0, 1.0, 3.344e-06, 0.0, 1.0, 2.122e-07, 0.0, 1.0, 3.344e-06, 0.0, 1.0, 1.774e-06, 0.0, 0.0, 0.0, 1.0, 0.0, 0.0, 1.0, 0.0, 0.0, 1.0, 0.0, 0.0, 1.0, 0.0, 1.0, 0.0, 0.0, 1.0, 0.0, 0.0, 1.0, 0.0, 0.0, 1.0, 0.0, 0.0, 1.0, 0.0, 0.0, 1.0, 0.0, 0.0, 1.0, 0.0, 0.0, 1.0, 0.0, 0.0, 0.0, -1.0, 0.0, 0.0, -1.0, 0.0, 0.0, -1.0, 0.0, 0.0, -1.0, -1.0, 0.0, 0.0, -1.0, -5.852e-06, 0.0, -1.0, -3.104e-06, 0.0, -1.0, 0.0, 0.0, 1.0, 4.245e-07, 0.0, 1.0, 0.0, 0.0, 1.0, 6.687e-06, 0.0, 1.0, 4.245e-07, 0.0, 1.0, 6.687e-06, 0.0, 1.0, 3.547e-06, 0.0, -1.0, -3.714e-07, 0.0, -1.0, -3.104e-06, 0.0, -1.0, -5.852e-06, 0.0, -1.0, 0.0, 0.0, -1.0, -3.714e-07, 0.0, -1.0, -5.852e-06, 0.0, -1.0, 0.0, 0.0, -1.0, 6.687e-06, 0.0, -1.0, 3.547e-06, 0.0, -1.0, 0.0, 0.0, 0.0, -1.0, 0.0, 0.0, -1.0, 0.0, 0.0, -1.0, 0.0, 0.0, -1.0, 0.0, 0.0, 0.0, 1.0, 0.0, 0.0, 1.0, 0.0, 0.0, 1.0, 0.0, 0.0, 1.0, 0.0, 0.0, -1.0, 0.0, 0.0, -1.0, 0.0, 0.0, -1.0, 0.0, 0.0, -1.0, -1.0, 0.0, 0.0, -1.0, 0.0, 0.0, -1.0, 0.0, 0.0, -1.0, 0.0, 0.0, -1.0, 4.245e-07, 0.0, -1.0, 3.547e-06, 0.0, -1.0, 6.687e-06, 0.0, -1.0, 0.0, 0.0, -1.0, 4.245e-07, 0.0, -1.0, 6.687e-06, 0.0, 1.0, -5.852e-06, 0.0, 1.0, 0.0, 0.0, 1.0, 0.0, 0.0, 1.0, -3.104e-06, 0.0, -1.0, 0.0, 0.0, -1.0, 3.344e-06, 0.0, -1.0, 1.774e-06, 0.0, -1.0, 0.0, 0.0, 1.0, -3.714e-07, 0.0, 1.0, 0.0, 0.0, 1.0, -5.852e-06, 0.0, 1.0, -3.714e-07, 0.0, 1.0, -5.852e-06, 0.0, 1.0, -3.104e-06, 0.0, 0.0, -1.0, 0.0, 0.0, -1.0, 0.0, 0.0, -1.0, 0.0, 0.0, -1.0, 0.0, 0.0, 0.0, 1.0, 0.0, 0.0, 1.0, 0.0, 0.0, 1.0, 0.0, 0.0, 1.0, 0.0, 1.0, 0.0, 0.0, 1.0, 0.0, 0.0, 1.0, 0.0, 0.0, 1.0, 0.0, 0.0, 0.0, -1.0, 0.0, 0.0, -1.0, 0.0, 0.0, -1.0, 0.0, 0.0, -1.0, -1.0, 2.122e-07, 0.0, -1.0, 1.774e-06, 0.0, -1.0, 3.344e-06, 0.0, -1.0, 0.0, 0.0, -1.0, 2.122e-07, 0.0, -1.0, 3.344e-06, 0.0, 1.0, -1.463e-06, 0.0, 1.0, 0.0, 0.0, 1.0, 0.0, 0.0, 1.0, -7.759e-07, 0.0, 0.0, 1.0, -7.606e-07, 0.0, 1.0, -3.284e-07, 0.0, 1.0, -5.361e-07, 0.0, 1.0, -7.606e-07, 1.0, -9.285e-08, 0.0, 1.0, 0.0, 0.0, 1.0, -1.463e-06, 0.0, 1.0, -9.285e-08, 0.0, 1.0, -1.463e-06, 0.0, 1.0, -7.759e-07, 0.0, 0.0, -1.0, 0.0, 0.0, -1.0, 0.0, 0.0, -1.0, 0.0, 0.0, -1.0, 0.0, 0.0, 0.0, 1.0, 0.0, 0.0, 1.0, 0.0, 0.0, 1.0, 0.0, 0.0, 1.0, 1.0, 0.0, 0.0, 1.0, 0.0, 0.0, 1.0, 0.0, 0.0, 1.0, 0.0, 0.0, 0.0, 0.0, -1.0, 0.0, 0.0, -1.0, 0.0, 0.0, -1.0, 0.0, 0.0, -1.0, 0.0, 1.0, 0.0, 0.0, 1.0, -5.361e-07, 0.0, 1.0, -3.284e-07, 0.0, 1.0, 0.0, 0.0, 1.0, 0.0, 0.0, 1.0, -3.284e-07, 0.0, -1.0, 6.567e-07, 0.0, -1.0, 1.521e-06, 0.0, -1.0, 1.521e-06, 0.0, -1.0, 1.072e-06, 0.0, -1.0, 2.627e-06, 0.0, -1.0, 6.085e-06, 0.0, -1.0, 6.085e-06, 0.0, -1.0, 4.289e-06, 0.0, -1.0, 0.0, 0.0, -1.0, 0.0, 0.0, -1.0, 6.567e-07, 0.0, -1.0, 0.0, 0.0, -1.0, 6.567e-07, 0.0, -1.0, 1.072e-06, -1.0, 0.0, 0.0, -1.0, 0.0, 0.0, -1.0, 0.0, 0.0, -1.0, 0.0, 0.0, 0.0, 0.0, 1.0, 0.0, 0.0, 1.0, 0.0, 0.0, 1.0, 0.0, 0.0, 1.0, 1.0, 0.0, 0.0, 1.0, 0.0, 0.0, 1.0, 0.0, 0.0, 1.0, 0.0, 0.0, 0.0, 0.0, -1.0, 0.0, 0.0, -1.0, 0.0, 0.0, -1.0, 0.0, 0.0, -1.0, 0.0, 1.0, 6.085e-06, 0.0, 1.0, 2.627e-06, 0.0, 1.0, 4.289e-06, 0.0, 1.0, 6.085e-06, 0.0, -1.0, 0.0, 0.0, -1.0, 0.0, 0.0, -1.0, 2.627e-06, 0.0, -1.0, 0.0, 0.0, -1.0, 2.627e-06, 0.0, -1.0, 4.289e-06, 0.0, 1.0, 0.0, 0.0, 1.0, 0.0, 0.0, 1.0, 0.0, 0.0, 1.0, 0.0, 0.0, 1.0, 0.0, 0.0, 1.0, 0.0, 0.0, -1.0, -3.284e-07, 0.0, -1.0, -7.606e-07, 0.0, -1.0, -7.606e-07, 0.0, -1.0, -5.361e-07, 0.0, 0.0, 1.0, 0.0, 0.0, 1.0, 0.0, 0.0, 1.0, 0.0, 0.0, 1.0, 0.0, 0.0, 1.0, 0.0, 0.0, 1.0, 0.0, 0.0, 1.0, 0.0, 0.0, 1.0, 1.0, 0.0, 0.0, 1.0, 0.0, 0.0, 1.0, 0.0, 0.0, 1.0, 0.0, 0.0, 0.0, 0.0, -1.0, 0.0, 0.0, -1.0, 0.0, 0.0, -1.0, 0.0, 0.0, -1.0, 0.0, 1.0, 0.0, 0.0, 1.0, 4.289e-06, 0.0, 1.0, 2.627e-06, 0.0, 1.0, 0.0, 0.0, 1.0, 0.0, 0.0, 1.0, 2.627e-06, 0.0, -1.0, 0.0, 0.0, -1.0, 0.0, 0.0, -1.0, 0.0, 0.0, -1.0, 0.0, 0.0, 1.0, 1.521e-06, 0.0, 1.0, 6.567e-07, 0.0, 1.0, 1.072e-06, 0.0, 1.0, 1.521e-06, 0.0, -1.0, 0.0, 0.0, -1.0, 0.0, 0.0, -1.0, 0.0, 0.0, -1.0, 0.0, 0.0, -1.0, 0.0, 0.0, -1.0, 0.0, -1.0, 0.0, 0.0, -1.0, 0.0, 0.0, -1.0, 0.0, 0.0, -1.0, 0.0, 0.0, -1.0, 0.0, 0.0, -1.0, 0.0, 0.0, -1.0, 0.0, 0.0, -1.0, 0.0, 0.0, 1.0, 0.0, 0.0, 1.0, 0.0, 0.0, 1.0, 0.0, 0.0, 1.0, 0.0, 0.0, 0.0, 0.0, -1.0, 0.0, 0.0, -1.0, 0.0, 0.0, -1.0, 0.0, 0.0, -1.0, 0.0, 1.0, 0.0, 0.0, 1.0, 1.072e-06, 0.0, 1.0, 6.567e-07, 0.0, 1.0, 0.0, 0.0, 1.0, 0.0, 0.0, 1.0, 6.567e-07, 1.0, 1.672e-06, 0.0, 1.0, 8.868e-07, 0.0, 1.0, 0.0, 0.0, 1.0, 0.0, 0.0, 0.0, -1.0, -7.606e-07, 0.0, -1.0, -3.284e-07, 0.0, -1.0, -5.361e-07, 0.0, -1.0, -7.606e-07, 0.0, -1.0, 0.0, 0.0, -1.0, 0.0, 0.0, -1.0, -3.284e-07, 0.0, -1.0, 0.0, 0.0, -1.0, -3.284e-07, 0.0, -1.0, -5.361e-07, 0.0, 0.0, -1.0, 0.0, 0.0, -1.0, 0.0, 0.0, -1.0, 0.0, 0.0, -1.0, 0.0, 0.0, 1.0, 0.0, 0.0, 1.0, 0.0, 0.0, 1.0, 0.0, 0.0, 1.0, 0.0, -1.0, 0.0, 0.0, -1.0, 0.0, 0.0, -1.0, 0.0, 0.0, -1.0, 0.0, 0.0, 1.0, 0.0, 0.0, 1.0, 0.0, 0.0, 1.0, 0.0, 0.0, 1.0, 0.0, 1.0, 1.672e-06, 0.0, 1.0, 0.0, 0.0, 1.0, 1.061e-07, 0.0, 1.0, 8.868e-07, 0.0, 1.0, 1.672e-06, 0.0, 1.0, 1.061e-07, 0.0, -1.0, 0.0, 0.0, -1.0, 0.0, 0.0, -1.0, -1.774e-06, 0.0, -1.0, -3.344e-06, 0.0, -1.0, -2.122e-07, 0.0, -1.0, -3.344e-06, 0.0, -1.0, -1.774e-06, 0.0, -1.0, 0.0, 0.0, -1.0, -3.344e-06, 0.0, -1.0, -2.122e-07, 0.0, -1.0, -6.687e-06, 0.0, -1.0, 0.0, 0.0, -1.0, 0.0, 0.0, -1.0, -3.547e-06, 0.0, 0.0, 1.0, 0.0, 0.0, 1.0, 0.0, 0.0, 1.0, 0.0, 0.0, 1.0, 0.0, 0.0, 0.0, 1.0, 0.0, 0.0, 1.0, 0.0, 0.0, 1.0, 0.0, 0.0, 1.0, 0.0, -1.0, 0.0, 0.0, -1.0, 0.0, 0.0, -1.0, 0.0, 0.0, -1.0, 0.0, 0.0, 0.0, -1.0, 0.0, 0.0, -1.0, 0.0, 0.0, -1.0, 0.0, 0.0, -1.0, 1.0, 0.0, 0.0, 1.0, 5.852e-06, 0.0, 1.0, 3.104e-06, 0.0, 1.0, 0.0, 0.0, -1.0, -4.245e-07, 0.0, -1.0, 0.0, 0.0, -1.0, -6.687e-06, 0.0, -1.0, -4.245e-07, 0.0, -1.0, -6.687e-06, 0.0, -1.0, -3.547e-06, 0.0, 1.0, 3.714e-07, 0.0, 1.0, 3.104e-06, 0.0, 1.0, 5.852e-06, 0.0, 1.0, 0.0, 0.0, 1.0, 3.714e-07, 0.0, 1.0, 5.852e-06, 0.0, 1.0, 0.0, 0.0, 1.0, 0.0, 0.0, 1.0, 0.0, 0.0, 1.0, 0.0, 0.0, 0.0, 1.0, 0.0, 0.0, 1.0, 0.0, 0.0, 1.0, 0.0, 0.0, 1.0, 0.0, 0.0, 0.0, 1.0, 0.0, 0.0, 1.0, 0.0, 0.0, 1.0, 0.0, 0.0, 1.0, 0.0, -1.0, 0.0, 0.0, -1.0, 0.0, 0.0, -1.0, 0.0, 0.0, -1.0, 0.0, 0.0, 0.0, -1.0, 0.0, 0.0, -1.0, 0.0, 0.0, -1.0, 0.0, 0.0, -1.0, 1.0, 0.0, 0.0, 1.0, 0.0, 0.0, 1.0, 0.0, 0.0, 1.0, 0.0, 0.0, 1.0, 0.0, 0.0, 1.0, 0.0, 0.0, -1.0, 0.0, 0.0, -1.0, 0.0, 0.0, -1.0, 3.104e-06, 0.0, -1.0, 5.852e-06, 0.0, -1.0, 3.714e-07, 0.0, -1.0, 5.852e-06, 0.0, -1.0, 3.104e-06, 0.0, -1.0, 0.0, 0.0, -1.0, 5.852e-06, 0.0, -1.0, 3.714e-07, 0.0, 1.0, -3.344e-06, 0.0, 1.0, -1.774e-06, 0.0, 1.0, 0.0, 0.0, 1.0, 0.0, 0.0, 0.0, 1.0, 0.0, 0.0, 1.0, 0.0, 0.0, 1.0, 0.0, 0.0, 1.0, 0.0, 0.0, 0.0, 1.0, 0.0, 0.0, 1.0, 0.0, 0.0, 1.0, 0.0, 0.0, 1.0, 0.0, -1.0, 0.0, 0.0, -1.0, 0.0, 0.0, -1.0, 0.0, 0.0, -1.0, 0.0, 0.0, 0.0, -1.0, 0.0, 0.0, -1.0, 0.0, 0.0, -1.0, 0.0, 0.0, -1.0, 1.0, -3.344e-06, 0.0, 1.0, 0.0, 0.0, 1.0, -2.122e-07, 0.0, 1.0, -1.774e-06, 0.0, 1.0, -3.344e-06, 0.0, 1.0, -2.122e-07, 0.0, -1.0, 1.463e-06, 0.0, -1.0, 0.0, 0.0, -1.0, 0.0, 0.0, -1.0, 7.759e-07, 0.0, -1.0, -5.744e-08, 0.0, -1.0, -4.946e-08, 0.0, -1.0, -1.029e-07, 0.0, -1.0, -1.029e-07, 0.0, -1.0, 9.285e-08, 0.0, -1.0, 0.0, 0.0, -1.0, 1.463e-06, 0.0, -1.0, 9.285e-08, 0.0, -1.0, 1.463e-06, 0.0, -1.0, 7.759e-07, 0.0, 0.0, 0.0, 1.0, 0.0, 0.0, 1.0, 0.0, 0.0, 1.0, 0.0, 0.0, 1.0, 1.0, 0.0, 0.0, 1.0, 0.0, 0.0, 1.0, 0.0, 0.0, 1.0, 0.0, 0.0, 0.0, 1.0, 0.0, 0.0, 1.0, 0.0, 0.0, 1.0, 0.0, 0.0, 1.0, 0.0, 0.0, 0.0, 1.0, 0.0, 0.0, 1.0, 0.0, 0.0, 1.0, 0.0, 0.0, 1.0, -1.0, 0.0, 0.0, -1.0, 0.0, 0.0, -1.0, 0.0, 0.0, -1.0, 0.0, 0.0, 0.0, -1.0, 0.0, 0.0, -1.0, 0.0, 0.0, -1.0, 0.0, 0.0, -1.0, 0.0, 0.0, 0.0, 1.0, 0.0, 0.0, 1.0, 0.0, 0.0, 1.0, 0.0, 0.0, 1.0, 0.0, 0.0, -1.0, 0.0, 0.0, -1.0, 0.0, 0.0, -1.0, 0.0, 0.0, -1.0, -1.144e-07, 1.0, 0.0, -1.144e-07, 1.0, 0.0, 0.1951, 0.9808, 0.0, 0.1951, 0.9808, 0.0, 0.1951, 0.9808, 0.0, 0.1951, 0.9808, 0.0, 0.3827, 0.9239, 0.0, 0.3827, 0.9239, 0.0, 0.3827, 0.9239, 0.0, 0.3827, 0.9239, 0.0, 0.5556, 0.8315, 0.0, 0.5556, 0.8315, 0.0, 0.5556, 0.8315, 0.0, 0.5556, 0.8315, 0.0, 0.7071, 0.7071, 0.0, 0.7071, 0.7071, 0.0, 0.7071, 0.7071, 0.0, 0.7071, 0.7071, 0.0, 0.8315, 0.5556, 0.0, 0.8315, 0.5556, 0.0, 0.8315, 0.5556, 0.0, 0.8315, 0.5556, 0.0, 0.9239, 0.3827, 0.0, 0.9239, 0.3827, 0.0, 0.9239, 0.3827, 0.0, 0.9239, 0.3827, 0.0, 0.9808, 0.1951, 0.0, 0.9808, 0.1951, 0.0, 0.9808, 0.1951, 0.0, 0.9808, 0.1951, 0.0, 1.0, 0.0, 0.0, 1.0, 0.0, 0.0, 1.0, 0.0, 0.0, 1.0, 0.0, 0.0, 0.9808, -0.1951, 0.0, 0.9808, -0.1951, 0.0, 0.9808, -0.1951, 0.0, 0.9808, -0.1951, 0.0, 0.9239, -0.3827, 0.0, 0.9239, -0.3827, 0.0, 0.9239, -0.3827, 0.0, 0.9239, -0.3827, 0.0, 0.8315, -0.5556, 0.0, 0.8315, -0.5556, 0.0, 0.8315, -0.5556, 0.0, 0.8315, -0.5556, 0.0, 0.7071, -0.7071, 0.0, 0.7071, -0.7071, 0.0, 0.7071, -0.7071, 0.0, 0.7071, -0.7071, 0.0, 0.5556, -0.8315, 0.0, 0.5556, -0.8315, 0.0, 0.5556, -0.8315, 0.0, 0.5556, -0.8315, 0.0, 0.3827, -0.9239, 0.0, 0.3827, -0.9239, 0.0, 0.3827, -0.9239, 0.0, 0.3827, -0.9239, 0.0, 0.1951, -0.9808, 0.0, 0.1951, -0.9808, 0.0, 0.1951, -0.9808, 0.0, 0.1951, -0.9808, 0.0, -1.144e-07, -1.0, 0.0, -1.144e-07, -1.0, 0.0, -1.144e-07, -1.0, 0.0, -1.144e-07, -1.0, 0.0, -0.1951, -0.9808, 0.0, -0.1951, -0.9808, 0.0, -0.1951, -0.9808, 0.0, -0.1951, -0.9808, 0.0, -0.3827, -0.9239, 0.0, -0.3827, -0.9239, 0.0, -0.3827, -0.9239, 0.0, -0.3827, -0.9239, 0.0, -0.5556, -0.8315, 0.0, -0.5556, -0.8315, 0.0, -0.5556, -0.8315, 0.0, -0.5556, -0.8315, 0.0, -0.7071, -0.7071, 0.0, -0.7071, -0.7071, 0.0, -0.7071, -0.7071, 0.0, -0.7071, -0.7071, 0.0, -0.8315, -0.5556, 0.0, -0.8315, -0.5556, 0.0, -0.8315, -0.5556, 0.0, -0.8315, -0.5556, 0.0, -0.9239, -0.3827, 0.0, -0.9239, -0.3827, 0.0, -0.9239, -0.3827, 0.0, -0.9239, -0.3827, 0.0, -0.9808, -0.1951, 0.0, -0.9808, -0.1951, 0.0, -0.9808, -0.1951, 0.0, -0.9808, -0.1951, 0.0, -1.0, 0.0, 0.0, -1.0, 0.0, 0.0, -1.0, 0.0, 0.0, -1.0, 0.0, 0.0, -0.9808, 0.1951, 0.0, -0.9808, 0.1951, 0.0, -0.9808, 0.1951, 0.0, -0.9808, 0.1951, 0.0, -0.9239, 0.3827, 0.0, -0.9239, 0.3827, 0.0, -0.9239, 0.3827, 0.0, -0.9239, 0.3827, 0.0, -0.8315, 0.5556, 0.0, -0.8315, 0.5556, 0.0, -0.8315, 0.5556, 0.0, -0.8315, 0.5556, 0.0, -0.7071, 0.7071, 0.0, -0.7071, 0.7071, 0.0, -0.7071, 0.7071, 0.0, -0.7071, 0.7071, 0.0, -0.5556, 0.8315, 0.0, -0.5556, 0.8315, 0.0, -0.5556, 0.8315, 0.0, -0.5556, 0.8315, 0.0, -0.3827, 0.9239, 0.0, -0.3827, 0.9239, 0.0, -2.406e-08, 0.0, 1.0, -2.406e-08, 0.0, 1.0, -2.406e-08, 0.0, 1.0, -2.406e-08, 0.0, 1.0, -2.406e-08, 0.0, 1.0, -2.406e-08, 0.0, 1.0, -2.406e-08, 0.0, 1.0, -2.406e-08, 0.0, 1.0, -2.406e-08, 0.0, 1.0, -2.406e-08, 0.0, 1.0, -2.406e-08, 0.0, 1.0, -2.406e-08, 0.0, 1.0, -2.406e-08, 0.0, 1.0, -2.406e-08, 0.0, 1.0, -2.406e-08, 0.0, 1.0, -2.406e-08, 0.0, 1.0, -2.406e-08, 0.0, 1.0, -2.406e-08, 0.0, 1.0, -2.406e-08, 0.0, 1.0, -2.406e-08, 0.0, 1.0, -2.406e-08, 0.0, 1.0, -2.406e-08, 0.0, 1.0, -2.406e-08, 0.0, 1.0, -2.406e-08, 0.0, 1.0, -2.406e-08, 0.0, 1.0, -2.406e-08, 0.0, 1.0, -2.406e-08, 0.0, 1.0, -2.406e-08, 0.0, 1.0, -2.406e-08, 0.0, 1.0, -2.406e-08, 0.0, 1.0, -2.406e-08, 0.0, 1.0, -2.406e-08, 0.0, 1.0, -0.3827, 0.9239, 0.0, -0.3827, 0.9239, 0.0, -0.1951, 0.9808, 0.0, -0.1951, 0.9808, 0.0, -0.1951, 0.9808, 0.0, -0.1951, 0.9808, 0.0, -1.144e-07, 1.0, 0.0, -1.144e-07, 1.0, 0.0, 1.083e-07, 0.0, -1.0, 1.083e-07, 0.0, -1.0, 1.083e-07, 0.0, -1.0, 1.083e-07, 0.0, -1.0, 1.083e-07, 0.0, -1.0, 1.083e-07, 0.0, -1.0, 1.083e-07, 0.0, -1.0, 1.083e-07, 0.0, -1.0, 1.083e-07, 0.0, -1.0, 1.083e-07, 0.0, -1.0, 1.083e-07, 0.0, -1.0, 1.083e-07, 0.0, -1.0, 1.083e-07, 0.0, -1.0, 1.083e-07, 0.0, -1.0, 1.083e-07, 0.0, -1.0, 1.083e-07, 0.0, -1.0, 1.083e-07, 0.0, -1.0, 1.083e-07, 0.0, -1.0, 1.083e-07, 0.0, -1.0, 1.083e-07, 0.0, -1.0, 1.083e-07, 0.0, -1.0, 1.083e-07, 0.0, -1.0, 1.083e-07, 0.0, -1.0, 1.083e-07, 0.0, -1.0, 1.083e-07, 0.0, -1.0, 1.083e-07, 0.0, -1.0, 1.083e-07, 0.0, -1.0, 1.083e-07, 0.0, -1.0, 1.083e-07, 0.0, -1.0, 1.083e-07, 0.0, -1.0, 1.083e-07, 0.0, -1.0, 1.083e-07, 0.0, -1.0, 0.0, -1.0, 0.0, 0.0, -1.0, 0.0, 0.0, -1.0, 0.0, 0.0, -1.0, 0.0, 0.0, 0.0, 1.0, 0.0, 0.0, 1.0, 0.0, 0.0, 1.0, 0.0, 0.0, 1.0])] * 3)])

# ---- objects
ob_qfn_16_1ep_4x4mm_p0_65mm = bpy.data.objects.new('QFN-16_1EP_4x4mm_P0.65mm', me_shape_9_indexedfaceset_009)

# ---- transforms, parenting, visibility, modifiers, constraints
ob_qfn_16_1ep_4x4mm_p0_65mm.location = (0.0, 0.0, 0.0)
ob_qfn_16_1ep_4x4mm_p0_65mm.scale = (2.54, 2.54, 2.54)

# ---- collection membership
col_collection.objects.link(ob_qfn_16_1ep_4x4mm_p0_65mm)

# ---- scene / render settings (as saved in the file)
scene.frame_start = 1; scene.frame_end = 250; scene.frame_set(1)
scene.render.engine = 'BLENDER_EEVEE_NEXT'
scene.cycles.sampling_pattern = 'TABULATED_SOBOL'
scene.cycles.use_light_tree = False
scene.view_settings.view_transform = 'Filmic'
bpy.context.view_layer.update()

# ---- added for rendering (the .blend has no active camera and no usable light): camera, sun
cam_auto = bpy.data.cameras.new('AutoCamera')
cam_auto.lens = 50.0
cam_auto.sensor_width = 36.0
cam_auto.clip_end = 1000.0
ob_auto_camera = bpy.data.objects.new('AutoCamera', cam_auto)
scene.collection.objects.link(ob_auto_camera)
ob_auto_camera.location = (5.30322, -6.36387, 4.70458)
ob_auto_camera.rotation_euler = (1.09748, -7.21219e-08, 0.694738)
scene.camera = ob_auto_camera
light_auto_sun = bpy.data.lights.new('AutoSun', 'SUN')
light_auto_sun.energy = 3.0
light_auto_sun.angle = 0.0523599
ob_auto_sun = bpy.data.objects.new('AutoSun', light_auto_sun)
scene.collection.objects.link(ob_auto_sun)
ob_auto_sun.rotation_euler = (0.872665, 0.174533, 0.523599)
bpy.context.view_layer.update()

